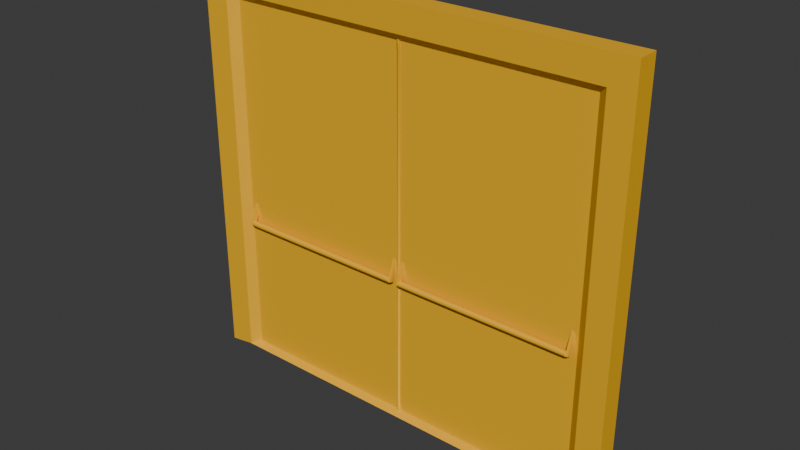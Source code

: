 # Source: exitdoor.blend  (saved by Blender 4.1.24; exported with 4.5.12 LTS)
import bpy
from mathutils import Matrix  # noqa: F401  (used for matrix-valued properties, if any)

bpy.ops.wm.read_factory_settings(use_empty=True)
scene = bpy.context.scene
scene.name = 'Scene'

# ---- collections
col_collection = bpy.data.collections.new('Collection'); scene.collection.children.link(col_collection)

# ---- materials (node trees are filled in below, after node groups)
mat_u3_adj_02__woman_ref__default_001 = bpy.data.materials.new('U3_ADJ_02_(Woman_Ref)_default.001')
mat_u3_adj_02__woman_ref__default_001.use_transparent_shadow = False
mat_u3_adj_02__woman_ref__default_001.diffuse_color = (0.9373, 0.4863, 0.0, 1.0)
mat_u3_adj_02__woman_ref__default_001.roughness = 0.5528
mat_u3_adj_02__woman_ref__default_001.specular_intensity = 1.0

# ---- material node trees
mat_u3_adj_02__woman_ref__default_001.use_nodes = True; mat_u3_adj_02__woman_ref__default_001.node_tree.nodes.clear()
_N = mat_u3_adj_02__woman_ref__default_001.node_tree.nodes; _L = mat_u3_adj_02__woman_ref__default_001.node_tree.links
n0 = _N.new('ShaderNodeBsdfPrincipled'); n0.name = 'Принципиальный BSDF'; n0.location = (10, 300)
n0.inputs[0].default_value = (0.9373, 0.4863, 0.0, 1.0)
n0.inputs[2].default_value = 0.5528
n0.inputs[13].default_value = 1.0
n0.inputs[27].default_value = (0.0, 0.0, 0.0, 1.0)
n1 = _N.new('ShaderNodeOutputMaterial'); n1.name = 'Вывод материала'; n1.location = (300, 300)
n2 = _N.new('ShaderNodeNormalMap'); n2.name = 'Карта нормалей'; n2.location = (-300, -300)
n2.label = 'Normal/Map'
_L.new(n0.outputs[0], n1.inputs[0])
_L.new(n2.outputs[0], n0.inputs[5])
n1.is_active_output = True

# ---- world
world_world = bpy.data.worlds.new('World'); scene.world = world_world
world_world.use_nodes = True; world_world.node_tree.nodes.clear()
_N = world_world.node_tree.nodes; _L = world_world.node_tree.links
n0 = _N.new('ShaderNodeOutputWorld'); n0.name = 'World Output'; n0.location = (300, 300)
n1 = _N.new('ShaderNodeBackground'); n1.name = 'Background'; n1.location = (10, 300)
n1.inputs[0].default_value = (0.05088, 0.05088, 0.05088, 1.0)
_L.new(n1.outputs[0], n0.inputs[0])
n0.is_active_output = True
world_world.color = (0.05088, 0.05088, 0.05088)
world_world.use_sun_shadow = False
world_world.sun_shadow_jitter_overblur = 0.0

# ---- meshes
me_001 = bpy.data.meshes.new('Меш.001')
me_001.from_pydata([(-38.94, -61.16, 0.0), (0.0, -61.16, 0.0), (38.94, -61.16, 0.0), (-38.94, 61.16, 0.0), (0.0, 61.16, 0.0), (38.94, 61.16, 0.0), (-38.94, -61.16, 6.16), (0.0, -61.16, 6.16), (38.94, -61.16, 6.16), (-38.94, 61.16, 6.16), (0.0, 61.16, 6.16), (38.94, 61.16, 6.16), (-37.14, -59.99, 3.723), (2.213e-16, -59.99, 3.723), (37.14, -59.99, 3.723), (37.14, 58.74, 3.723), (2.213e-16, 58.74, 3.723), (-37.14, 58.74, 3.723), (-43.84, 69.95, -0.3874), (-43.84, -62.06, -0.3874), (-43.84, -62.06, 6.548), (-43.84, 69.95, 6.548), (-1.438e-22, 69.95, 6.548), (43.84, 69.95, 6.548), (43.84, -62.06, 6.548), (43.84, -62.06, -0.3874), (43.84, 69.95, -0.3874), (-3.791e-23, 69.95, -0.3874), (-35.96, -14.64, 5.479), (-35.96, -14.58, 5.172), (-35.96, -14.43, 4.902), (-35.96, -14.19, 4.702), (-35.96, -13.9, 4.596), (-35.96, -13.59, 4.596), (-35.96, -13.29, 4.702), (-35.96, -13.05, 4.902), (-35.96, -12.9, 5.172), (-35.96, -12.84, 5.479), (-35.96, -12.9, 5.786), (-35.96, -13.05, 6.056), (-35.96, -13.29, 6.256), (-35.96, -13.59, 6.362), (-35.96, -13.9, 6.362), (-35.96, -14.19, 6.256), (-35.96, -14.43, 6.056), (-35.96, -14.58, 5.786), (-1.196, -14.64, 5.479), (-1.196, -14.58, 5.172), (-1.196, -14.43, 4.902), (-1.196, -14.19, 4.702), (-1.196, -13.9, 4.596), (-1.196, -13.59, 4.596), (-1.196, -13.29, 4.702), (-1.196, -13.05, 4.902), (-1.196, -12.9, 5.172), (-1.196, -12.84, 5.479), (-1.196, -12.9, 5.786), (-1.196, -13.05, 6.056), (-1.196, -13.29, 6.256), (-1.196, -13.59, 6.362), (-1.196, -13.9, 6.362), (-1.196, -14.19, 6.256), (-1.196, -14.43, 6.056), (-1.196, -14.58, 5.786), (-36.29, -14.01, 6.256), (-36.29, -14.24, 5.629), (-36.29, -14.47, 5.003), (-36.29, -7.38, 3.841), (-36.29, -7.608, 3.215), (-36.29, -7.836, 2.588), (-35.76, -14.01, 6.256), (-35.76, -14.24, 5.629), (-35.76, -14.47, 5.003), (-35.76, -7.38, 3.841), (-35.76, -7.608, 3.215), (-35.76, -7.836, 2.588), (-1.229, -14.01, 6.256), (-1.229, -14.24, 5.629), (-1.229, -14.47, 5.003), (-1.229, -7.38, 3.841), (-1.229, -7.608, 3.215), (-1.229, -7.836, 2.588), (-0.6998, -14.01, 6.256), (-0.6998, -14.24, 5.629), (-0.6998, -14.47, 5.003), (-0.6998, -7.38, 3.841), (-0.6998, -7.608, 3.215), (-0.6998, -7.836, 2.588), (1.042, -14.64, 5.479), (1.042, -14.58, 5.172), (1.042, -14.43, 4.902), (1.042, -14.19, 4.702), (1.042, -13.9, 4.596), (1.042, -13.59, 4.596), (1.042, -13.29, 4.702), (1.042, -13.05, 4.902), (1.042, -12.9, 5.172), (1.042, -12.84, 5.479), (1.042, -12.9, 5.786), (1.042, -13.05, 6.056), (1.042, -13.29, 6.256), (1.042, -13.59, 6.362), (1.042, -13.9, 6.362), (1.042, -14.19, 6.256), (1.042, -14.43, 6.056), (1.042, -14.58, 5.786), (35.8, -14.64, 5.479), (35.8, -14.58, 5.172), (35.8, -14.43, 4.902), (35.8, -14.19, 4.702), (35.8, -13.9, 4.596), (35.8, -13.59, 4.596), (35.8, -13.29, 4.702), (35.8, -13.05, 4.902), (35.8, -12.9, 5.172), (35.8, -12.84, 5.479), (35.8, -12.9, 5.786), (35.8, -13.05, 6.056), (35.8, -13.29, 6.256), (35.8, -13.59, 6.362), (35.8, -13.9, 6.362), (35.8, -14.19, 6.256), (35.8, -14.43, 6.056), (35.8, -14.58, 5.786), (0.7092, -14.01, 6.256), (0.7092, -14.24, 5.629), (0.7092, -14.47, 5.003), (0.7092, -7.38, 3.841), (0.7092, -7.608, 3.215), (0.7092, -7.836, 2.588), (1.238, -14.01, 6.256), (1.238, -14.24, 5.629), (1.238, -14.47, 5.003), (1.238, -7.38, 3.841), (1.238, -7.608, 3.215), (1.238, -7.836, 2.588), (35.77, -14.01, 6.256), (35.77, -14.24, 5.629), (35.77, -14.47, 5.003), (35.77, -7.38, 3.841), (35.77, -7.608, 3.215), (35.77, -7.836, 2.588), (36.3, -14.01, 6.256), (36.3, -14.24, 5.629), (36.3, -14.47, 5.003), (36.3, -7.38, 3.841), (36.3, -7.608, 3.215), (36.3, -7.836, 2.588), (0.02655, -61.51, 3.184), (-0.2545, -61.51, 3.314), (-0.404, -61.51, 3.644), (-0.3521, -61.51, 4.019), (-0.123, -61.51, 4.264), (0.1761, -61.51, 4.264), (0.4052, -61.51, 4.019), (0.4571, -61.51, 3.644), (0.3076, -61.51, 3.314), (0.04132, 61.8, 3.211), (-0.1676, 61.8, 3.335), (-0.2788, 61.8, 3.65), (-0.2401, 61.8, 4.008), (-0.06984, 61.8, 4.242), (0.1525, 61.8, 4.242), (0.3228, 61.8, 4.008), (0.3614, 61.8, 3.65), (0.2502, 61.8, 3.335), (0.14, -57.64, 4.159), (-0.04182, -57.64, 4.159), (-0.1811, -57.64, 3.967), (-0.2127, -57.64, 3.674), (-0.1218, -57.64, 3.417), (0.04911, -57.64, 3.315), (0.22, -57.64, 3.417), (0.3109, -57.64, 3.674), (0.2793, -57.64, 3.967), (0.3478, 61.8, 3.776), (0.2998, -57.64, 3.777), (0.4389, -61.51, 3.776), (0.4389, -57.82, 3.776), (0.4052, -57.82, 4.019), (0.1761, -57.82, 4.264), (-0.123, -57.82, 4.264), (-0.3521, -57.82, 4.019), (-0.404, -57.82, 3.644), (-0.2545, -57.82, 3.314), (0.02655, -57.82, 3.184), (0.3076, -57.82, 3.314), (0.4571, -57.82, 3.644), (0.14, 56.47, 4.159), (-0.04182, 56.47, 4.159), (-0.1811, 56.47, 3.967), (-0.2127, 56.47, 3.674), (-0.1218, 56.47, 3.417), (0.04911, 56.47, 3.315), (0.22, 56.47, 3.417), (0.3109, 56.47, 3.674), (0.2998, 56.47, 3.777), (0.2793, 56.47, 3.967), (0.2055, 61.8, 4.169), (0.1834, 56.47, 4.099), (0.1834, -57.64, 4.099), (0.2474, -57.82, 4.187), (0.2474, -61.51, 4.187), (0.2055, 56.6, 4.169), (0.3228, 56.6, 4.008), (0.3478, 56.6, 3.776), (0.3614, 56.6, 3.65), (0.2502, 56.6, 3.335), (0.04132, 56.6, 3.211), (-0.1676, 56.6, 3.335), (-0.2788, 56.6, 3.65), (-0.2401, 56.6, 4.008), (-0.06984, 56.6, 4.242), (0.1525, 56.6, 4.242)], [], [(0, 3, 4), (4, 1, 0), (1, 4, 5), (5, 2, 1), (12, 13, 16), (16, 17, 12), (13, 14, 15), (15, 16, 13), (0, 1, 7), (7, 6, 0), (1, 2, 8), (8, 7, 1), (25, 26, 23), (23, 24, 25), (26, 27, 22), (22, 23, 26), (27, 18, 21), (21, 22, 27), (18, 19, 20), (20, 21, 18), (6, 7, 13), (13, 12, 6), (7, 8, 14), (14, 13, 7), (8, 11, 15), (15, 14, 8), (11, 10, 16), (16, 15, 11), (10, 9, 17), (17, 16, 10), (9, 6, 12), (12, 17, 9), (3, 0, 19), (19, 18, 3), (0, 6, 20), (20, 19, 0), (6, 9, 21), (21, 20, 6), (9, 10, 22), (22, 21, 9), (10, 11, 23), (23, 22, 10), (11, 8, 24), (24, 23, 11), (8, 2, 25), (25, 24, 8), (2, 5, 26), (26, 25, 2), (5, 4, 27), (27, 26, 5), (4, 3, 18), (18, 27, 4), (44, 43, 42), (42, 41, 40), (40, 39, 38), (42, 40, 38), (38, 37, 36), (36, 35, 34), (38, 36, 34), (34, 33, 32), (32, 31, 30), (34, 32, 30), (38, 34, 30), (42, 38, 30), (30, 29, 28), (42, 30, 28), (44, 42, 28), (45, 44, 28), (28, 29, 47), (47, 46, 28), (29, 30, 48), (48, 47, 29), (30, 31, 49), (49, 48, 30), (31, 32, 50), (50, 49, 31), (32, 33, 51), (51, 50, 32), (33, 34, 52), (52, 51, 33), (34, 35, 53), (53, 52, 34), (35, 36, 54), (54, 53, 35), (36, 37, 55), (55, 54, 36), (37, 38, 56), (56, 55, 37), (38, 39, 57), (57, 56, 38), (39, 40, 58), (58, 57, 39), (40, 41, 59), (59, 58, 40), (41, 42, 60), (60, 59, 41), (42, 43, 61), (61, 60, 42), (43, 44, 62), (62, 61, 43), (44, 45, 63), (63, 62, 44), (45, 28, 46), (46, 63, 45), (46, 47, 48), (48, 49, 50), (50, 51, 52), (48, 50, 52), (52, 53, 54), (54, 55, 56), (52, 54, 56), (56, 57, 58), (58, 59, 60), (56, 58, 60), (52, 56, 60), (48, 52, 60), (60, 61, 62), (48, 60, 62), (46, 48, 62), (63, 46, 62), (64, 67, 68), (68, 65, 64), (65, 68, 69), (69, 66, 65), (70, 71, 74), (74, 73, 70), (71, 72, 75), (75, 74, 71), (64, 65, 71), (71, 70, 64), (65, 66, 72), (72, 71, 65), (66, 69, 75), (75, 72, 66), (69, 68, 74), (74, 75, 69), (68, 67, 73), (73, 74, 68), (67, 64, 70), (70, 73, 67), (76, 79, 80), (80, 77, 76), (77, 80, 81), (81, 78, 77), (82, 83, 86), (86, 85, 82), (83, 84, 87), (87, 86, 83), (76, 77, 83), (83, 82, 76), (77, 78, 84), (84, 83, 77), (78, 81, 87), (87, 84, 78), (81, 80, 86), (86, 87, 81), (80, 79, 85), (85, 86, 80), (79, 76, 82), (82, 85, 79), (104, 103, 102), (102, 101, 100), (100, 99, 98), (102, 100, 98), (98, 97, 96), (96, 95, 94), (98, 96, 94), (94, 93, 92), (92, 91, 90), (94, 92, 90), (98, 94, 90), (102, 98, 90), (90, 89, 88), (102, 90, 88), (104, 102, 88), (105, 104, 88), (88, 89, 107), (107, 106, 88), (89, 90, 108), (108, 107, 89), (90, 91, 109), (109, 108, 90), (91, 92, 110), (110, 109, 91), (92, 93, 111), (111, 110, 92), (93, 94, 112), (112, 111, 93), (94, 95, 113), (113, 112, 94), (95, 96, 114), (114, 113, 95), (96, 97, 115), (115, 114, 96), (97, 98, 116), (116, 115, 97), (98, 99, 117), (117, 116, 98), (99, 100, 118), (118, 117, 99), (100, 101, 119), (119, 118, 100), (101, 102, 120), (120, 119, 101), (102, 103, 121), (121, 120, 102), (103, 104, 122), (122, 121, 103), (104, 105, 123), (123, 122, 104), (105, 88, 106), (106, 123, 105), (106, 107, 108), (108, 109, 110), (110, 111, 112), (108, 110, 112), (112, 113, 114), (114, 115, 116), (112, 114, 116), (116, 117, 118), (118, 119, 120), (116, 118, 120), (112, 116, 120), (108, 112, 120), (120, 121, 122), (108, 120, 122), (106, 108, 122), (123, 106, 122), (124, 127, 128), (128, 125, 124), (125, 128, 129), (129, 126, 125), (130, 131, 134), (134, 133, 130), (131, 132, 135), (135, 134, 131), (124, 125, 131), (131, 130, 124), (125, 126, 132), (132, 131, 125), (126, 129, 135), (135, 132, 126), (129, 128, 134), (134, 135, 129), (128, 127, 133), (133, 134, 128), (127, 124, 130), (130, 133, 127), (136, 139, 140), (140, 137, 136), (137, 140, 141), (141, 138, 137), (142, 143, 146), (146, 145, 142), (143, 144, 147), (147, 146, 143), (136, 137, 143), (143, 142, 136), (137, 138, 144), (144, 143, 137), (138, 141, 147), (147, 144, 138), (141, 140, 146), (146, 147, 141), (140, 139, 145), (145, 146, 140), (139, 136, 142), (142, 145, 139), (177, 154, 202), (177, 202, 153), (155, 177, 153), (153, 152, 151), (151, 150, 149), (153, 151, 149), (155, 153, 149), (155, 149, 148), (156, 155, 148), (149, 184, 185), (185, 148, 149), (150, 183, 184), (184, 149, 150), (151, 182, 183), (183, 150, 151), (152, 181, 182), (182, 151, 152), (153, 180, 181), (181, 152, 153), (202, 201, 180), (180, 153, 202), (177, 178, 179), (179, 154, 177), (156, 186, 187), (187, 155, 156), (148, 185, 186), (186, 156, 148), (157, 158, 159), (159, 160, 161), (161, 162, 198), (161, 198, 163), (159, 161, 163), (157, 159, 163), (157, 163, 175), (157, 175, 164), (165, 157, 164), (192, 193, 171), (171, 170, 192), (191, 192, 170), (170, 169, 191), (190, 191, 169), (169, 168, 190), (189, 190, 168), (168, 167, 189), (188, 189, 167), (167, 166, 188), (197, 199, 200), (200, 174, 197), (195, 196, 176), (176, 173, 195), (194, 195, 173), (173, 172, 194), (193, 194, 172), (172, 171, 193), (155, 187, 178), (178, 177, 155), (163, 204, 205), (205, 175, 163), (170, 171, 185), (185, 184, 170), (169, 170, 184), (184, 183, 169), (168, 169, 183), (183, 182, 168), (167, 168, 182), (182, 181, 167), (166, 167, 181), (181, 180, 166), (174, 200, 201), (201, 179, 174), (176, 174, 179), (179, 178, 176), (172, 173, 187), (187, 186, 172), (171, 172, 186), (186, 185, 171), (173, 176, 178), (178, 187, 173), (209, 208, 193), (193, 192, 209), (210, 209, 192), (192, 191, 210), (211, 210, 191), (191, 190, 211), (212, 211, 190), (190, 189, 212), (213, 212, 189), (189, 188, 213), (204, 203, 199), (199, 197, 204), (206, 205, 196), (196, 195, 206), (207, 206, 195), (195, 194, 207), (208, 207, 194), (194, 193, 208), (174, 176, 196), (196, 197, 174), (154, 179, 201), (201, 202, 154), (188, 166, 200), (200, 199, 188), (166, 180, 201), (201, 200, 166), (162, 213, 203), (203, 198, 162), (197, 196, 205), (205, 204, 197), (158, 157, 208), (208, 209, 158), (159, 158, 209), (209, 210, 159), (160, 159, 210), (210, 211, 160), (161, 160, 211), (211, 212, 161), (162, 161, 212), (212, 213, 162), (163, 198, 203), (203, 204, 163), (164, 175, 205), (205, 206, 164), (165, 164, 206), (206, 207, 165), (157, 165, 207), (207, 208, 157), (188, 199, 203), (203, 213, 188)])
me_001.polygons.foreach_set('use_smooth', [True] * 396)
_k = set([(0, 1), (0, 3), (0, 6), (0, 19), (1, 2), (2, 5), (2, 8), (2, 25), (3, 4), (3, 18), (4, 5), (5, 26), (6, 7), (6, 9), (6, 12), (6, 20), (7, 8), (8, 11), (8, 14), (8, 24), (9, 10), (9, 17), (9, 21), (10, 11), (11, 15), (11, 23), (12, 13), (12, 17), (13, 14), (14, 15), (15, 16), (16, 17), (18, 19), (18, 21), (18, 27), (19, 20), (20, 21), (21, 22), (22, 23), (23, 24), (23, 26), (24, 25), (25, 26), (26, 27), (28, 29), (28, 45), (29, 30), (30, 31), (31, 32), (32, 33), (33, 34), (34, 35), (35, 36), (36, 37), (37, 38), (38, 39), (39, 40), (40, 41), (41, 42), (42, 43), (43, 44), (44, 45), (46, 47), (46, 63), (47, 48), (48, 49), (49, 50), (50, 51), (51, 52), (52, 53), (53, 54), (54, 55), (55, 56), (56, 57), (57, 58), (58, 59), (59, 60), (60, 61), (61, 62), (62, 63), (64, 65), (64, 67), (64, 70), (65, 66), (66, 69), (66, 72), (67, 68), (67, 73), (68, 69), (69, 75), (70, 71), (70, 73), (71, 72), (72, 75), (73, 74), (74, 75), (76, 77), (76, 79), (76, 82), (77, 78), (78, 81), (78, 84), (79, 80), (79, 85), (80, 81), (81, 87), (82, 83), (82, 85), (83, 84), (84, 87), (85, 86), (86, 87), (88, 89), (88, 105), (89, 90), (90, 91), (91, 92), (92, 93), (93, 94), (94, 95), (95, 96), (96, 97), (97, 98), (98, 99), (99, 100), (100, 101), (101, 102), (102, 103), (103, 104), (104, 105), (106, 107), (106, 123), (107, 108), (108, 109), (109, 110), (110, 111), (111, 112), (112, 113), (113, 114), (114, 115), (115, 116), (116, 117), (117, 118), (118, 119), (119, 120), (120, 121), (121, 122), (122, 123), (124, 125), (124, 127), (124, 130), (125, 126), (126, 129), (126, 132), (127, 128), (127, 133), (128, 129), (129, 135), (130, 131), (130, 133), (131, 132), (132, 135), (133, 134), (134, 135), (136, 137), (136, 139), (136, 142), (137, 138), (138, 141), (138, 144), (139, 140), (139, 145), (140, 141), (141, 147), (142, 143), (142, 145), (143, 144), (144, 147), (145, 146), (146, 147), (148, 149), (148, 156), (149, 150), (150, 151), (151, 152), (152, 153), (153, 202), (154, 177), (154, 202), (155, 156), (155, 177), (157, 158), (157, 165), (158, 159), (159, 160), (160, 161), (161, 162), (162, 198), (163, 175), (163, 198), (164, 165), (164, 175)])
me_001.attributes.new('sharp_edge', 'BOOLEAN', 'EDGE').data.foreach_set('value', [ (min(e.vertices), max(e.vertices)) in _k for e in me_001.edges])
_uv = me_001.uv_layers.new(name='UVChannel_1')
_uv.uv.foreach_set('vector', [0.06829, 0.7599, 0.06829, 0.09838, 0.2789, 0.09838, 0.2789, 0.09838, 0.2789, 0.7599, 0.06829, 0.7599, 0.2789, 0.7599, 0.2789, 0.09838, 0.4895, 0.09838, 0.4895, 0.09838, 0.4895, 0.7599, 0.2789, 0.7599, 0.9558, 0.7535, 0.755, 0.7535, 0.755, 0.1115, 0.755, 0.1115, 0.9558, 0.1115, 0.9558, 0.7535, 0.755, 0.7535, 0.5541, 0.7535, 0.5541, 0.1115, 0.5541, 0.1115, 0.755, 0.1115, 0.755, 0.7535, 0.02749, 0.8374, 0.2381, 0.8374, 0.2381, 0.8707, 0.2381, 0.8707, 0.02749, 0.8707, 0.02749, 0.8374, 0.2381, 0.8374, 0.4487, 0.8374, 0.4487, 0.8707, 0.4487, 0.8707, 0.2381, 0.8707, 0.2381, 0.8374, 0.005534, 0.001, 0.7194, 0.001, 0.7194, 0.0385, 0.7194, 0.0385, 0.005534, 0.0385, 0.005534, 0.001, 0.001, 0.7945, 0.2381, 0.7945, 0.2381, 0.832, 0.2381, 0.832, 0.001, 0.832, 0.001, 0.7945, 0.2381, 0.7945, 0.4751, 0.7945, 0.4751, 0.832, 0.4751, 0.832, 0.2381, 0.832, 0.2381, 0.7945, 0.001, 0.7557, 0.001, 0.04181, 0.0385, 0.04181, 0.0385, 0.04181, 0.0385, 0.7557, 0.001, 0.7557, 0.001, 0.8761, 0.2116, 0.8761, 0.2116, 0.8893, 0.2116, 0.8893, 0.01072, 0.8893, 0.001, 0.8761, 0.2116, 0.8761, 0.4222, 0.8761, 0.4124, 0.8893, 0.4124, 0.8893, 0.2116, 0.8893, 0.2116, 0.8761, 0.5444, 0.7599, 0.5444, 0.09838, 0.5541, 0.1115, 0.5541, 0.1115, 0.5541, 0.7535, 0.5444, 0.7599, 0.5444, 0.09838, 0.755, 0.09838, 0.755, 0.1115, 0.755, 0.1115, 0.5541, 0.1115, 0.5444, 0.09838, 0.755, 0.09838, 0.9655, 0.09838, 0.9558, 0.1115, 0.9558, 0.1115, 0.755, 0.1115, 0.755, 0.09838, 0.9655, 0.09838, 0.9655, 0.7599, 0.9558, 0.7535, 0.9558, 0.7535, 0.9558, 0.1115, 0.9655, 0.09838, 0.06829, 0.09838, 0.06829, 0.7599, 0.04181, 0.7647, 0.04181, 0.7647, 0.04181, 0.05088, 0.06829, 0.09838, 0.02749, 0.8374, 0.02749, 0.8707, 0.001, 0.8728, 0.001, 0.8728, 0.001, 0.8353, 0.02749, 0.8374, 0.9655, 0.7599, 0.9655, 0.09838, 0.992, 0.05088, 0.992, 0.05088, 0.992, 0.7647, 0.9655, 0.7599, 0.9655, 0.09838, 0.755, 0.09838, 0.755, 0.05088, 0.755, 0.05088, 0.992, 0.05088, 0.9655, 0.09838, 0.755, 0.09838, 0.5444, 0.09838, 0.5179, 0.05088, 0.5179, 0.05088, 0.755, 0.05088, 0.755, 0.09838, 0.5444, 0.09838, 0.5444, 0.7599, 0.5179, 0.7647, 0.5179, 0.7647, 0.5179, 0.05088, 0.5444, 0.09838, 0.4487, 0.8707, 0.4487, 0.8374, 0.4751, 0.8353, 0.4751, 0.8353, 0.4751, 0.8728, 0.4487, 0.8707, 0.4895, 0.7599, 0.4895, 0.09838, 0.5159, 0.05088, 0.5159, 0.05088, 0.5159, 0.7647, 0.4895, 0.7599, 0.4895, 0.09838, 0.2789, 0.09838, 0.2789, 0.05088, 0.2789, 0.05088, 0.5159, 0.05088, 0.4895, 0.09838, 0.2789, 0.09838, 0.06829, 0.09838, 0.04181, 0.05088, 0.04181, 0.05088, 0.2789, 0.05088, 0.2789, 0.09838, 0.5515, 0.8628, 0.5499, 0.8631, 0.5482, 0.8628, 0.5482, 0.8628, 0.5468, 0.862, 0.5457, 0.8607, 0.5457, 0.8607, 0.5451, 0.8591, 0.5451, 0.8574, 0.5482, 0.8628, 0.5457, 0.8607, 0.5451, 0.8574, 0.5451, 0.8574, 0.5457, 0.8558, 0.5468, 0.8546, 0.5468, 0.8546, 0.5482, 0.8537, 0.5499, 0.8534, 0.5451, 0.8574, 0.5468, 0.8546, 0.5499, 0.8534, 0.5499, 0.8534, 0.5515, 0.8537, 0.553, 0.8546, 0.553, 0.8546, 0.5541, 0.8558, 0.5547, 0.8574, 0.5499, 0.8534, 0.553, 0.8546, 0.5547, 0.8574, 0.5451, 0.8574, 0.5499, 0.8534, 0.5547, 0.8574, 0.5482, 0.8628, 0.5451, 0.8574, 0.5547, 0.8574, 0.5547, 0.8574, 0.5547, 0.8591, 0.5541, 0.8607, 0.5482, 0.8628, 0.5547, 0.8574, 0.5541, 0.8607, 0.5515, 0.8628, 0.5482, 0.8628, 0.5541, 0.8607, 0.553, 0.862, 0.5515, 0.8628, 0.5541, 0.8607, 0.7219, 0.01626, 0.7219, 0.0146, 0.9099, 0.0146, 0.9099, 0.0146, 0.9099, 0.01626, 0.7219, 0.01626, 0.001, 0.9169, 0.001, 0.9161, 0.189, 0.9161, 0.189, 0.9161, 0.189, 0.9169, 0.001, 0.9169, 0.001, 0.9161, 0.001, 0.9148, 0.189, 0.9148, 0.189, 0.9148, 0.189, 0.9161, 0.001, 0.9161, 0.001, 0.9148, 0.001, 0.9132, 0.189, 0.9132, 0.189, 0.9132, 0.189, 0.9148, 0.001, 0.9148, 0.001, 0.9132, 0.001, 0.9115, 0.189, 0.9115, 0.189, 0.9115, 0.189, 0.9132, 0.001, 0.9132, 0.001, 0.9115, 0.001, 0.91, 0.189, 0.91, 0.189, 0.91, 0.189, 0.9115, 0.001, 0.9115, 0.001, 0.91, 0.001, 0.9087, 0.189, 0.9087, 0.189, 0.9087, 0.189, 0.91, 0.001, 0.91, 0.001, 0.9087, 0.001, 0.9078, 0.189, 0.9078, 0.189, 0.9078, 0.189, 0.9087, 0.001, 0.9087, 0.9099, 0.0282, 0.9099, 0.02986, 0.7219, 0.02986, 0.7219, 0.02986, 0.7219, 0.0282, 0.9099, 0.0282, 0.9099, 0.02986, 0.9099, 0.03152, 0.7219, 0.03152, 0.7219, 0.03152, 0.7219, 0.02986, 0.9099, 0.02986, 0.001, 0.9033, 0.001, 0.9025, 0.189, 0.9025, 0.189, 0.9025, 0.189, 0.9033, 0.001, 0.9033, 0.001, 0.9025, 0.001, 0.9012, 0.189, 0.9012, 0.189, 0.9012, 0.189, 0.9025, 0.001, 0.9025, 0.001, 0.9012, 0.001, 0.8996, 0.189, 0.8996, 0.189, 0.8996, 0.189, 0.9012, 0.001, 0.9012, 0.001, 0.8996, 0.001, 0.8979, 0.189, 0.8979, 0.189, 0.8979, 0.189, 0.8996, 0.001, 0.8996, 0.001, 0.8979, 0.001, 0.8964, 0.189, 0.8964, 0.189, 0.8964, 0.189, 0.8979, 0.001, 0.8979, 0.001, 0.8964, 0.001, 0.8951, 0.189, 0.8951, 0.189, 0.8951, 0.189, 0.8964, 0.001, 0.8964, 0.001, 0.8951, 0.001, 0.8942, 0.189, 0.8942, 0.189, 0.8942, 0.189, 0.8951, 0.001, 0.8951, 0.7219, 0.01792, 0.7219, 0.01626, 0.9099, 0.01626, 0.9099, 0.01626, 0.9099, 0.01792, 0.7219, 0.01792, 0.8806, 0.763, 0.8809, 0.7613, 0.8818, 0.7599, 0.8818, 0.7599, 0.8831, 0.7588, 0.8846, 0.7582, 0.8846, 0.7582, 0.8863, 0.7582, 0.8879, 0.7588, 0.8818, 0.7599, 0.8846, 0.7582, 0.8879, 0.7588, 0.8879, 0.7588, 0.8892, 0.7599, 0.89, 0.7613, 0.89, 0.7613, 0.8903, 0.763, 0.89, 0.7646, 0.8879, 0.7588, 0.89, 0.7613, 0.89, 0.7646, 0.89, 0.7646, 0.8892, 0.7661, 0.8879, 0.7672, 0.8879, 0.7672, 0.8863, 0.7678, 0.8846, 0.7678, 0.89, 0.7646, 0.8879, 0.7672, 0.8846, 0.7678, 0.8879, 0.7588, 0.89, 0.7646, 0.8846, 0.7678, 0.8818, 0.7599, 0.8879, 0.7588, 0.8846, 0.7678, 0.8846, 0.7678, 0.8831, 0.7672, 0.8818, 0.7661, 0.8818, 0.7599, 0.8846, 0.7678, 0.8818, 0.7661, 0.8806, 0.763, 0.8818, 0.7599, 0.8818, 0.7661, 0.8809, 0.7646, 0.8806, 0.763, 0.8818, 0.7661, 0.5859, 0.8349, 0.599, 0.799, 0.6024, 0.8002, 0.6024, 0.8002, 0.5893, 0.8361, 0.5859, 0.8349, 0.5893, 0.8361, 0.6024, 0.8002, 0.6057, 0.8015, 0.6057, 0.8015, 0.5927, 0.8374, 0.5893, 0.8361, 0.2098, 0.9028, 0.2097, 0.8992, 0.2478, 0.8978, 0.2478, 0.8978, 0.248, 0.9014, 0.2098, 0.9028, 0.2097, 0.8992, 0.2096, 0.8956, 0.2477, 0.8942, 0.2477, 0.8942, 0.2478, 0.8978, 0.2097, 0.8992, 0.6131, 0.8262, 0.6165, 0.8262, 0.6165, 0.8291, 0.6165, 0.8291, 0.6131, 0.8291, 0.6131, 0.8262, 0.6165, 0.8262, 0.6199, 0.8262, 0.6199, 0.8291, 0.6199, 0.8291, 0.6165, 0.8291, 0.6165, 0.8262, 0.2594, 0.8942, 0.2953, 0.8942, 0.2953, 0.8971, 0.2953, 0.8971, 0.2594, 0.8971, 0.2594, 0.8942, 0.6063, 0.8427, 0.6029, 0.8427, 0.6029, 0.8398, 0.6029, 0.8398, 0.6063, 0.8398, 0.6063, 0.8427, 0.6029, 0.8427, 0.5995, 0.8427, 0.5995, 0.8398, 0.5995, 0.8398, 0.6029, 0.8398, 0.6029, 0.8427, 0.3048, 0.8942, 0.3407, 0.8942, 0.3407, 0.8971, 0.3407, 0.8971, 0.3048, 0.8971, 0.3048, 0.8942, 0.5723, 0.8349, 0.5854, 0.799, 0.5887, 0.8002, 0.5887, 0.8002, 0.5757, 0.8361, 0.5723, 0.8349, 0.5757, 0.8361, 0.5887, 0.8002, 0.5921, 0.8015, 0.5921, 0.8015, 0.5791, 0.8374, 0.5757, 0.8361, 0.5451, 0.7993, 0.5487, 0.7991, 0.55, 0.8373, 0.55, 0.8373, 0.5464, 0.8374, 0.5451, 0.7993, 0.5487, 0.7991, 0.5523, 0.799, 0.5536, 0.8372, 0.5536, 0.8372, 0.55, 0.8373, 0.5487, 0.7991, 0.994, 0.7514, 0.994, 0.748, 0.9968, 0.748, 0.9968, 0.748, 0.9968, 0.7514, 0.994, 0.7514, 0.994, 0.748, 0.994, 0.7446, 0.9968, 0.7446, 0.9968, 0.7446, 0.9968, 0.748, 0.994, 0.748, 0.5542, 0.8398, 0.59, 0.8398, 0.59, 0.8427, 0.59, 0.8427, 0.5542, 0.8427, 0.5542, 0.8398, 0.6154, 0.8427, 0.612, 0.8427, 0.612, 0.8398, 0.612, 0.8398, 0.6154, 0.8398, 0.6154, 0.8427, 0.612, 0.8427, 0.6086, 0.8427, 0.6086, 0.8398, 0.6086, 0.8398, 0.612, 0.8398, 0.612, 0.8427, 0.4317, 0.8761, 0.4676, 0.8761, 0.4676, 0.879, 0.4676, 0.879, 0.4317, 0.879, 0.4317, 0.8761, 0.1736, 0.9382, 0.1739, 0.9398, 0.1736, 0.9415, 0.1736, 0.9415, 0.1728, 0.9429, 0.1715, 0.944, 0.1715, 0.944, 0.1699, 0.9446, 0.1682, 0.9446, 0.1736, 0.9415, 0.1715, 0.944, 0.1682, 0.9446, 0.1682, 0.9446, 0.1667, 0.944, 0.1654, 0.9429, 0.1654, 0.9429, 0.1645, 0.9415, 0.1642, 0.9398, 0.1682, 0.9446, 0.1654, 0.9429, 0.1642, 0.9398, 0.1642, 0.9398, 0.1645, 0.9382, 0.1654, 0.9367, 0.1654, 0.9367, 0.1667, 0.9356, 0.1682, 0.935, 0.1642, 0.9398, 0.1654, 0.9367, 0.1682, 0.935, 0.1682, 0.9446, 0.1642, 0.9398, 0.1682, 0.935, 0.1736, 0.9415, 0.1682, 0.9446, 0.1682, 0.935, 0.1682, 0.935, 0.1699, 0.935, 0.1715, 0.9356, 0.1736, 0.9415, 0.1682, 0.935, 0.1715, 0.9356, 0.1736, 0.9382, 0.1736, 0.9415, 0.1715, 0.9356, 0.1728, 0.9367, 0.1736, 0.9382, 0.1715, 0.9356, 0.7219, 0.002659, 0.7219, 0.001, 0.9099, 0.001, 0.9099, 0.001, 0.9099, 0.002659, 0.7219, 0.002659, 0.6811, 0.7673, 0.6811, 0.7665, 0.8691, 0.7665, 0.8691, 0.7665, 0.8691, 0.7673, 0.6811, 0.7673, 0.6811, 0.7665, 0.6811, 0.7652, 0.8691, 0.7652, 0.8691, 0.7652, 0.8691, 0.7665, 0.6811, 0.7665, 0.6811, 0.7652, 0.6811, 0.7636, 0.8691, 0.7636, 0.8691, 0.7636, 0.8691, 0.7652, 0.6811, 0.7652, 0.6811, 0.7636, 0.6811, 0.7619, 0.8691, 0.7619, 0.8691, 0.7619, 0.8691, 0.7636, 0.6811, 0.7636, 0.6811, 0.7619, 0.6811, 0.7603, 0.8691, 0.7603, 0.8691, 0.7603, 0.8691, 0.7619, 0.6811, 0.7619, 0.6811, 0.7603, 0.6811, 0.759, 0.8691, 0.759, 0.8691, 0.759, 0.8691, 0.7603, 0.6811, 0.7603, 0.6811, 0.759, 0.6811, 0.7582, 0.8691, 0.7582, 0.8691, 0.7582, 0.8691, 0.759, 0.6811, 0.759, 0.8691, 0.7718, 0.8691, 0.7735, 0.6811, 0.7735, 0.6811, 0.7735, 0.6811, 0.7718, 0.8691, 0.7718, 0.8691, 0.7735, 0.8691, 0.7751, 0.6811, 0.7751, 0.6811, 0.7751, 0.6811, 0.7735, 0.8691, 0.7735, 0.001, 0.9306, 0.001, 0.9297, 0.189, 0.9297, 0.189, 0.9297, 0.189, 0.9305, 0.001, 0.9306, 0.001, 0.9297, 0.001, 0.9284, 0.189, 0.9284, 0.189, 0.9284, 0.189, 0.9297, 0.001, 0.9297, 0.001, 0.9284, 0.001, 0.9268, 0.189, 0.9268, 0.189, 0.9268, 0.189, 0.9284, 0.001, 0.9284, 0.001, 0.9268, 0.001, 0.9251, 0.189, 0.9251, 0.189, 0.9251, 0.189, 0.9268, 0.001, 0.9268, 0.001, 0.9251, 0.001, 0.9236, 0.189, 0.9236, 0.189, 0.9236, 0.189, 0.9251, 0.001, 0.9251, 0.001, 0.9236, 0.001, 0.9223, 0.189, 0.9223, 0.189, 0.9223, 0.189, 0.9236, 0.001, 0.9236, 0.001, 0.9223, 0.001, 0.9214, 0.189, 0.9214, 0.189, 0.9214, 0.189, 0.9223, 0.001, 0.9223, 0.7219, 0.004318, 0.7219, 0.002659, 0.9099, 0.002659, 0.9099, 0.002659, 0.9099, 0.004318, 0.7219, 0.004318, 0.9942, 0.001, 0.9959, 0.001293, 0.9973, 0.002135, 0.9973, 0.002135, 0.9984, 0.003425, 0.999, 0.005009, 0.999, 0.005009, 0.999, 0.006693, 0.9984, 0.008276, 0.9973, 0.002135, 0.999, 0.005009, 0.9984, 0.008276, 0.9984, 0.008276, 0.9973, 0.009567, 0.9959, 0.01041, 0.9959, 0.01041, 0.9942, 0.0107, 0.9926, 0.01041, 0.9984, 0.008276, 0.9959, 0.01041, 0.9926, 0.01041, 0.9926, 0.01041, 0.9911, 0.009567, 0.99, 0.008276, 0.99, 0.008276, 0.9894, 0.006693, 0.9894, 0.005009, 0.9926, 0.01041, 0.99, 0.008276, 0.9894, 0.005009, 0.9984, 0.008276, 0.9926, 0.01041, 0.9894, 0.005009, 0.9973, 0.002135, 0.9984, 0.008276, 0.9894, 0.005009, 0.9894, 0.005009, 0.99, 0.003425, 0.9911, 0.002135, 0.9973, 0.002135, 0.9894, 0.005009, 0.9911, 0.002135, 0.9942, 0.001, 0.9973, 0.002135, 0.9911, 0.002135, 0.9926, 0.001293, 0.9942, 0.001, 0.9911, 0.002135, 0.5995, 0.8349, 0.6126, 0.799, 0.616, 0.8002, 0.616, 0.8002, 0.6029, 0.8361, 0.5995, 0.8349, 0.6029, 0.8361, 0.616, 0.8002, 0.6193, 0.8015, 0.6193, 0.8015, 0.6063, 0.8374, 0.6029, 0.8361, 0.9126, 0.7667, 0.9125, 0.7631, 0.9506, 0.7618, 0.9506, 0.7618, 0.9508, 0.7654, 0.9126, 0.7667, 0.9125, 0.7631, 0.9124, 0.7595, 0.9505, 0.7582, 0.9505, 0.7582, 0.9506, 0.7618, 0.9125, 0.7631, 0.6176, 0.8239, 0.6176, 0.8205, 0.6205, 0.8205, 0.6205, 0.8205, 0.6205, 0.8239, 0.6176, 0.8239, 0.6176, 0.8205, 0.6176, 0.8171, 0.6205, 0.8171, 0.6205, 0.8171, 0.6205, 0.8205, 0.6176, 0.8205, 0.3501, 0.8942, 0.386, 0.8942, 0.386, 0.8971, 0.386, 0.8971, 0.3501, 0.8971, 0.3501, 0.8942, 0.171, 0.9515, 0.1676, 0.9515, 0.1676, 0.9486, 0.1676, 0.9486, 0.171, 0.9486, 0.171, 0.9515, 0.1676, 0.9515, 0.1642, 0.9515, 0.1642, 0.9486, 0.1642, 0.9486, 0.1676, 0.9486, 0.1676, 0.9515, 0.513, 0.879, 0.4771, 0.879, 0.4771, 0.8761, 0.4771, 0.8761, 0.513, 0.8761, 0.513, 0.879, 0.5587, 0.8349, 0.5718, 0.799, 0.5751, 0.8002, 0.5751, 0.8002, 0.5621, 0.8361, 0.5587, 0.8349, 0.5621, 0.8361, 0.5751, 0.8002, 0.5785, 0.8015, 0.5785, 0.8015, 0.5655, 0.8374, 0.5621, 0.8361, 0.1914, 0.899, 0.195, 0.8989, 0.1964, 0.937, 0.1964, 0.937, 0.1928, 0.9372, 0.1914, 0.899, 0.195, 0.8989, 0.1986, 0.8988, 0.2, 0.9369, 0.2, 0.9369, 0.1964, 0.937, 0.195, 0.8989, 0.6176, 0.8149, 0.6176, 0.8115, 0.6205, 0.8115, 0.6205, 0.8115, 0.6205, 0.8149, 0.6176, 0.8149, 0.6176, 0.8115, 0.6176, 0.8081, 0.6205, 0.8081, 0.6205, 0.8081, 0.6205, 0.8115, 0.6176, 0.8115, 0.5088, 0.867, 0.5447, 0.867, 0.5447, 0.8699, 0.5447, 0.8699, 0.5088, 0.8699, 0.5088, 0.867, 0.5616, 0.8534, 0.5616, 0.8568, 0.5587, 0.8568, 0.5587, 0.8568, 0.5587, 0.8534, 0.5616, 0.8534, 0.5616, 0.8568, 0.5616, 0.8602, 0.5587, 0.8602, 0.5587, 0.8602, 0.5587, 0.8568, 0.5616, 0.8568, 0.994, 0.7351, 0.994, 0.6993, 0.9968, 0.6993, 0.9968, 0.6993, 0.9968, 0.7351, 0.994, 0.7351, 0.6248, 0.8036, 0.6235, 0.8034, 0.6226, 0.8025, 0.6248, 0.8036, 0.6226, 0.8025, 0.6222, 0.8021, 0.6255, 0.8037, 0.6248, 0.8036, 0.6222, 0.8021, 0.6222, 0.8021, 0.6222, 0.8005, 0.6235, 0.7993, 0.6235, 0.7993, 0.6255, 0.799, 0.6273, 0.7998, 0.6222, 0.8021, 0.6235, 0.7993, 0.6273, 0.7998, 0.6255, 0.8037, 0.6222, 0.8021, 0.6273, 0.7998, 0.6255, 0.8037, 0.6273, 0.7998, 0.628, 0.8013, 0.6273, 0.8029, 0.6255, 0.8037, 0.628, 0.8013, 0.997, 0.05088, 0.997, 0.07082, 0.9955, 0.07082, 0.9955, 0.07082, 0.9955, 0.05088, 0.997, 0.05088, 0.001, 0.7797, 0.02095, 0.7797, 0.02095, 0.7815, 0.02095, 0.7815, 0.001, 0.7815, 0.001, 0.7797, 0.001, 0.7777, 0.02095, 0.7777, 0.02095, 0.7797, 0.02095, 0.7797, 0.001, 0.7797, 0.001, 0.7777, 0.001, 0.7883, 0.02095, 0.7883, 0.02095, 0.7895, 0.02095, 0.7895, 0.001, 0.7895, 0.001, 0.7883, 0.001, 0.7866, 0.02095, 0.7866, 0.02095, 0.7883, 0.02095, 0.7883, 0.001, 0.7883, 0.001, 0.7866, 0.001, 0.7863, 0.02095, 0.7863, 0.02095, 0.7866, 0.02095, 0.7866, 0.001, 0.7866, 0.001, 0.7863, 0.6678, 0.7686, 0.6479, 0.7686, 0.6479, 0.7673, 0.6479, 0.7673, 0.6678, 0.7673, 0.6678, 0.7686, 0.6678, 0.7711, 0.6479, 0.7711, 0.6479, 0.7693, 0.6479, 0.7693, 0.6678, 0.7693, 0.6678, 0.7711, 0.9955, 0.05088, 0.9955, 0.07082, 0.994, 0.07082, 0.994, 0.07082, 0.994, 0.05088, 0.9955, 0.05088, 0.9622, 0.7645, 0.9629, 0.7633, 0.9646, 0.7627, 0.9646, 0.7627, 0.9666, 0.7629, 0.9678, 0.7639, 0.9678, 0.7639, 0.9678, 0.7651, 0.9674, 0.7654, 0.9678, 0.7639, 0.9674, 0.7654, 0.9666, 0.766, 0.9646, 0.7627, 0.9678, 0.7639, 0.9666, 0.766, 0.9622, 0.7645, 0.9646, 0.7627, 0.9666, 0.766, 0.9622, 0.7645, 0.9666, 0.766, 0.9653, 0.7661, 0.9622, 0.7645, 0.9653, 0.7661, 0.9646, 0.7662, 0.9629, 0.7656, 0.9622, 0.7645, 0.9646, 0.7662, 0.639, 0.7809, 0.639, 0.7815, 0.0219, 0.7815, 0.0219, 0.7815, 0.0219, 0.7809, 0.639, 0.7809, 0.639, 0.7795, 0.639, 0.7809, 0.0219, 0.7809, 0.0219, 0.7809, 0.0219, 0.7795, 0.639, 0.7795, 0.639, 0.7779, 0.639, 0.7795, 0.0219, 0.7795, 0.0219, 0.7795, 0.0219, 0.7779, 0.639, 0.7779, 0.639, 0.7878, 0.639, 0.7886, 0.0219, 0.7886, 0.0219, 0.7886, 0.0219, 0.7878, 0.639, 0.7878, 0.639, 0.7868, 0.639, 0.7878, 0.0219, 0.7878, 0.0219, 0.7878, 0.0219, 0.7868, 0.639, 0.7868, 0.639, 0.7861, 0.639, 0.7866, 0.0219, 0.7866, 0.0219, 0.7866, 0.0219, 0.7861, 0.639, 0.7861, 0.02985, 0.7691, 0.02985, 0.7686, 0.6469, 0.7686, 0.6469, 0.7686, 0.6469, 0.7691, 0.02985, 0.7691, 0.02985, 0.7705, 0.02985, 0.7691, 0.6469, 0.7691, 0.6469, 0.7691, 0.6469, 0.7705, 0.02985, 0.7705, 0.02985, 0.7711, 0.02985, 0.7705, 0.6469, 0.7705, 0.6469, 0.7705, 0.6469, 0.7711, 0.02985, 0.7711, 0.6678, 0.7693, 0.6479, 0.7693, 0.6479, 0.7686, 0.6479, 0.7686, 0.6678, 0.7686, 0.6678, 0.7693, 0.001, 0.7673, 0.02916, 0.7673, 0.02916, 0.7686, 0.02916, 0.7686, 0.001, 0.7686, 0.001, 0.7673, 0.9963, 0.07177, 0.9954, 0.07177, 0.9955, 0.07082, 0.9955, 0.07082, 0.997, 0.07082, 0.9963, 0.07177, 0.0219, 0.7795, 0.0219, 0.7809, 0.02095, 0.7815, 0.02095, 0.7815, 0.02095, 0.7797, 0.0219, 0.7795, 0.0219, 0.7779, 0.0219, 0.7795, 0.02095, 0.7797, 0.02095, 0.7797, 0.02095, 0.7777, 0.0219, 0.7779, 0.0219, 0.7769, 0.0219, 0.7779, 0.02095, 0.7777, 0.02095, 0.7777, 0.02095, 0.7763, 0.0219, 0.7769, 0.0219, 0.7868, 0.0219, 0.7878, 0.02095, 0.7883, 0.02095, 0.7883, 0.02095, 0.7866, 0.0219, 0.7868, 0.0219, 0.7861, 0.0219, 0.7866, 0.02095, 0.7863, 0.02095, 0.7863, 0.02095, 0.7854, 0.0219, 0.7861, 0.6469, 0.7686, 0.6469, 0.7676, 0.6479, 0.7673, 0.6479, 0.7673, 0.6479, 0.7686, 0.6469, 0.7686, 0.6469, 0.7705, 0.6469, 0.7691, 0.6479, 0.7693, 0.6479, 0.7693, 0.6479, 0.7711, 0.6469, 0.7705, 0.9954, 0.07177, 0.9945, 0.07177, 0.994, 0.07082, 0.994, 0.07082, 0.9955, 0.07082, 0.9954, 0.07177, 0.6469, 0.7691, 0.6469, 0.7686, 0.6479, 0.7686, 0.6479, 0.7686, 0.6479, 0.7693, 0.6469, 0.7691, 0.9965, 0.6895, 0.9954, 0.6895, 0.9954, 0.6888, 0.9954, 0.6888, 0.9963, 0.6888, 0.9965, 0.6895, 0.6397, 0.7797, 0.6397, 0.7814, 0.639, 0.7809, 0.639, 0.7809, 0.639, 0.7795, 0.6397, 0.7797, 0.6397, 0.7777, 0.6397, 0.7797, 0.639, 0.7795, 0.639, 0.7795, 0.639, 0.7779, 0.6397, 0.7777, 0.6397, 0.788, 0.6397, 0.7889, 0.639, 0.7886, 0.639, 0.7886, 0.639, 0.7878, 0.6397, 0.788, 0.6397, 0.7868, 0.6397, 0.788, 0.639, 0.7878, 0.639, 0.7878, 0.639, 0.7868, 0.6397, 0.7868, 0.6397, 0.7859, 0.6397, 0.7865, 0.639, 0.7866, 0.639, 0.7866, 0.639, 0.7861, 0.6397, 0.7859, 0.02916, 0.7693, 0.02916, 0.7686, 0.02985, 0.7686, 0.02985, 0.7686, 0.02985, 0.7691, 0.02916, 0.7693, 0.02916, 0.771, 0.02916, 0.7693, 0.02985, 0.7691, 0.02985, 0.7691, 0.02985, 0.7705, 0.02916, 0.771, 0.9954, 0.6895, 0.9943, 0.6895, 0.9945, 0.6888, 0.9945, 0.6888, 0.9954, 0.6888, 0.9954, 0.6895, 0.6469, 0.7676, 0.6469, 0.7686, 0.02985, 0.7686, 0.02985, 0.7686, 0.02985, 0.7675, 0.6469, 0.7676, 0.001, 0.7854, 0.02095, 0.7854, 0.02095, 0.7863, 0.02095, 0.7863, 0.001, 0.7863, 0.001, 0.7854, 0.639, 0.7868, 0.0219, 0.7868, 0.0219, 0.7866, 0.0219, 0.7866, 0.639, 0.7866, 0.639, 0.7868, 0.0219, 0.7868, 0.02095, 0.7866, 0.02095, 0.7863, 0.02095, 0.7863, 0.0219, 0.7866, 0.0219, 0.7868, 0.6678, 0.7868, 0.6397, 0.7868, 0.6397, 0.7865, 0.6397, 0.7865, 0.6678, 0.7865, 0.6678, 0.7868, 0.02985, 0.7675, 0.02985, 0.7686, 0.02916, 0.7686, 0.02916, 0.7686, 0.02916, 0.7673, 0.02985, 0.7675, 0.6678, 0.7814, 0.6678, 0.782, 0.6397, 0.782, 0.6397, 0.782, 0.6397, 0.7814, 0.6678, 0.7814, 0.6678, 0.7797, 0.6678, 0.7814, 0.6397, 0.7814, 0.6397, 0.7814, 0.6397, 0.7797, 0.6678, 0.7797, 0.6678, 0.7777, 0.6678, 0.7797, 0.6397, 0.7797, 0.6397, 0.7797, 0.6397, 0.7777, 0.6678, 0.7777, 0.6678, 0.788, 0.6678, 0.7889, 0.6397, 0.7889, 0.6397, 0.7889, 0.6397, 0.788, 0.6678, 0.788, 0.6678, 0.7868, 0.6678, 0.788, 0.6397, 0.788, 0.6397, 0.788, 0.6397, 0.7868, 0.6678, 0.7868, 0.6678, 0.7859, 0.6678, 0.7865, 0.6397, 0.7865, 0.6397, 0.7865, 0.6397, 0.7859, 0.6678, 0.7859, 0.001, 0.7693, 0.001, 0.7686, 0.02916, 0.7686, 0.02916, 0.7686, 0.02916, 0.7693, 0.001, 0.7693, 0.001, 0.771, 0.001, 0.7693, 0.02916, 0.7693, 0.02916, 0.7693, 0.02916, 0.771, 0.001, 0.771, 0.001, 0.7716, 0.001, 0.771, 0.02916, 0.771, 0.02916, 0.771, 0.02916, 0.7716, 0.001, 0.7716, 0.639, 0.7868, 0.639, 0.7866, 0.6397, 0.7865, 0.6397, 0.7865, 0.6397, 0.7868, 0.639, 0.7868])
me_001.materials.append(mat_u3_adj_02__woman_ref__default_001)
me_001.update()
me_001.normals_split_custom_set([tuple(v) for v in zip(*[iter([0.0, 0.0, -1.0, 0.0, 0.0, -1.0, 0.0, 0.0, -1.0, 0.0, 0.0, -1.0, 0.0, 0.0, -1.0, 0.0, 0.0, -1.0, 0.0, 0.0, -1.0, 0.0, 0.0, -1.0, 0.0, 0.0, -1.0, 0.0, 0.0, -1.0, 0.0, 0.0, -1.0, 0.0, 0.0, -1.0, 0.0, 0.0, 1.0, 0.0, 0.0, 1.0, 0.0, 0.0, 1.0, 0.0, 0.0, 1.0, 0.0, 0.0, 1.0, 0.0, 0.0, 1.0, 0.0, 0.0, 1.0, 0.0, 0.0, 1.0, 0.0, 0.0, 1.0, 0.0, 0.0, 1.0, 0.0, 0.0, 1.0, 0.0, 0.0, 1.0, 0.0, -1.0, 0.0, 0.0, -1.0, 0.0, 0.0, -1.0, 0.0, 0.0, -1.0, 0.0, 0.0, -1.0, 0.0, 0.0, -1.0, 0.0, 0.0, -1.0, 0.0, 0.0, -1.0, 0.0, 0.0, -1.0, 0.0, 0.0, -1.0, 0.0, 0.0, -1.0, 0.0, 0.0, -1.0, 0.0, 1.0, 0.0, 0.0, 1.0, 0.0, 0.0, 1.0, 0.0, 0.0, 1.0, 0.0, 0.0, 1.0, 0.0, 0.0, 1.0, 0.0, 0.0, 0.0, 1.0, 3.052e-06, 0.0, 1.0, 2.329e-06, 0.0, 1.0, 2.489e-06, 0.0, 1.0, 2.489e-06, 0.0, 1.0, 3.212e-06, 0.0, 1.0, 3.052e-06, 0.0, 1.0, 2.329e-06, 0.0, 1.0, 1.606e-06, 0.0, 1.0, 1.766e-06, 0.0, 1.0, 1.766e-06, 0.0, 1.0, 2.489e-06, 0.0, 1.0, 2.329e-06, -1.0, 0.0, 0.0, -1.0, 0.0, 0.0, -1.0, 0.0, 0.0, -1.0, 0.0, 0.0, -1.0, 0.0, 0.0, -1.0, 0.0, 0.0, 0.0, 0.9007, 0.4344, 0.0, 0.9007, 0.4344, 0.0, 0.9007, 0.4344, 0.0, 0.9007, 0.4344, 0.0, 0.9007, 0.4344, 0.0, 0.9007, 0.4344, 0.0, 0.9007, 0.4344, 0.0, 0.9007, 0.4344, 0.0, 0.9007, 0.4344, 0.0, 0.9007, 0.4344, 0.0, 0.9007, 0.4344, 0.0, 0.9007, 0.4344, -0.8048, 0.0, 0.5935, -0.8048, 0.0, 0.5935, -0.8048, 0.0, 0.5935, -0.8048, 0.0, 0.5935, -0.8048, 0.0, 0.5935, -0.8048, 0.0, 0.5935, 0.0, -0.7097, 0.7045, 0.0, -0.7097, 0.7045, 0.0, -0.7097, 0.7045, 0.0, -0.7097, 0.7045, 0.0, -0.7097, 0.7045, 0.0, -0.7097, 0.7045, 0.0, -0.7097, 0.7045, 0.0, -0.7097, 0.7045, 0.0, -0.7097, 0.7045, 0.0, -0.7097, 0.7045, 0.0, -0.7097, 0.7045, 0.0, -0.7097, 0.7045, 0.8048, 0.0, 0.5935, 0.8048, 0.0, 0.5935, 0.8048, 0.0, 0.5935, 0.8048, 0.0, 0.5935, 0.8048, 0.0, 0.5935, 0.8048, 0.0, 0.5935, 0.07885, 0.0, -0.9969, 0.07885, 0.0, -0.9969, 0.07885, 0.0, -0.9969, 0.07885, 0.0, -0.9969, 0.07885, 0.0, -0.9969, 0.07885, 0.0, -0.9969, 0.1804, -0.9836, 0.0, 0.1804, -0.9836, 0.0, 0.1804, -0.9836, 0.0, 0.1804, -0.9836, 0.0, 0.1804, -0.9836, 0.0, 0.1804, -0.9836, 0.0, 0.07885, 0.0, 0.9969, 0.07885, 0.0, 0.9969, 0.07885, 0.0, 0.9969, 0.07885, 0.0, 0.9969, 0.07885, 0.0, 0.9969, 0.07885, 0.0, 0.9969, 0.0, -0.04406, 0.999, 0.0, -0.04406, 0.999, 0.0, -0.04406, 0.999, 0.0, -0.04406, 0.999, 0.0, -0.04406, 0.999, 0.0, -0.04406, 0.999, 0.0, -0.04406, 0.999, 0.0, -0.04406, 0.999, 0.0, -0.04406, 0.999, 0.0, -0.04406, 0.999, 0.0, -0.04406, 0.999, 0.0, -0.04406, 0.999, -0.07885, 0.0, 0.9969, -0.07885, 0.0, 0.9969, -0.07885, 0.0, 0.9969, -0.07885, 0.0, 0.9969, -0.07885, 0.0, 0.9969, -0.07885, 0.0, 0.9969, -0.1804, -0.9836, 0.0, -0.1804, -0.9836, 0.0, -0.1804, -0.9836, 0.0, -0.1804, -0.9836, 0.0, -0.1804, -0.9836, 0.0, -0.1804, -0.9836, 0.0, -0.07885, 0.0, -0.9969, -0.07885, 0.0, -0.9969, -0.07885, 0.0, -0.9969, -0.07885, 0.0, -0.9969, -0.07885, 0.0, -0.9969, -0.07885, 0.0, -0.9969, 0.0, -0.04406, -0.999, 0.0, -0.04406, -0.999, 0.0, -0.04406, -0.999, 0.0, -0.04406, -0.999, 0.0, -0.04406, -0.999, 0.0, -0.04406, -0.999, 0.0, -0.04406, -0.999, 0.0, -0.04406, -0.999, 0.0, -0.04406, -0.999, 0.0, -0.04406, -0.999, 0.0, -0.04406, -0.999, 0.0, -0.04406, -0.999, -1.0, -1.469e-05, 0.0, -1.0, -1.436e-05, 0.0, -1.0, -4.838e-06, 0.0, -1.0, -4.838e-06, 0.0, -1.0, 0.0, 0.0, -1.0, -1.02e-05, 0.0, -1.0, -1.02e-05, 0.0, -1.0, 5.746e-05, 0.0, -1.0, 1.256e-06, 0.0, -1.0, -4.838e-06, 0.0, -1.0, -1.02e-05, 0.0, -1.0, 1.256e-06, 0.0, -1.0, 1.256e-06, 0.0, -1.0, 0.0, 0.0, -1.0, 3.59e-06, 0.0, -1.0, 3.59e-06, 0.0, -1.0, 5.746e-05, 0.0, -1.0, 2.68e-06, 0.0, -1.0, 1.256e-06, 0.0, -1.0, 3.59e-06, 0.0, -1.0, 2.68e-06, 0.0, -1.0, 2.68e-06, 0.0, -1.0, 0.0, 0.0, -1.0, 0.0, 0.0, -1.0, 0.0, 0.0, -1.0, 0.0, 0.0, -1.0, 3.226e-06, 0.0, -1.0, 2.68e-06, 0.0, -1.0, 0.0, 0.0, -1.0, 3.226e-06, 0.0, -1.0, 1.256e-06, 0.0, -1.0, 2.68e-06, 0.0, -1.0, 3.226e-06, 0.0, -1.0, -4.838e-06, 0.0, -1.0, 1.256e-06, 0.0, -1.0, 3.226e-06, 0.0, -1.0, 3.226e-06, 0.0, -1.0, 5.746e-05, 0.0, -1.0, 1.62e-06, 0.0, -1.0, -4.838e-06, 0.0, -1.0, 3.226e-06, 0.0, -1.0, 1.62e-06, 0.0, -1.0, -1.469e-05, 0.0, -1.0, -4.838e-06, 0.0, -1.0, 1.62e-06, 0.0, -1.0, 0.0, 0.0, -1.0, -1.469e-05, 0.0, -1.0, 1.62e-06, 0.0, -7.204e-08, -1.0, -7.899e-07, -6.635e-08, -0.9397, -0.342, -6.209e-08, -0.9397, -0.342, -6.209e-08, -0.9397, -0.342, -5.296e-08, -1.0, 3.034e-06, -7.204e-08, -1.0, -7.899e-07, -6.635e-08, -0.9397, -0.342, -4.709e-08, -0.766, -0.6428, -6.219e-08, -0.766, -0.6428, -6.219e-08, -0.766, -0.6428, -6.209e-08, -0.9397, -0.342, -6.635e-08, -0.9397, -0.342, -4.709e-08, -0.766, -0.6428, -2.931e-08, -0.5, -0.866, -3.674e-08, -0.5, -0.866, -3.674e-08, -0.5, -0.866, -6.219e-08, -0.766, -0.6428, -4.709e-08, -0.766, -0.6428, -2.931e-08, -0.5, -0.866, -1.975e-09, -0.1736, -0.9848, -4.219e-09, -0.1736, -0.9848, -4.219e-09, -0.1736, -0.9848, -3.674e-08, -0.5, -0.866, -2.931e-08, -0.5, -0.866, -1.975e-09, -0.1736, -0.9848, 5.987e-09, 0.1736, -0.9848, 2.433e-08, 0.1736, -0.9848, 2.433e-08, 0.1736, -0.9848, -4.219e-09, -0.1736, -0.9848, -1.975e-09, -0.1736, -0.9848, 5.987e-09, 0.1736, -0.9848, 1.871e-08, 0.5, -0.866, 3.872e-08, 0.5, -0.866, 3.872e-08, 0.5, -0.866, 2.433e-08, 0.1736, -0.9848, 5.987e-09, 0.1736, -0.9848, 1.871e-08, 0.5, -0.866, 5.102e-08, 0.766, -0.6428, 4.277e-08, 0.766, -0.6428, 4.277e-08, 0.766, -0.6428, 3.872e-08, 0.5, -0.866, 1.871e-08, 0.5, -0.866, 5.102e-08, 0.766, -0.6428, 7.411e-08, 0.9397, -0.342, 6.635e-08, 0.9397, -0.342, 6.635e-08, 0.9397, -0.342, 4.277e-08, 0.766, -0.6428, 5.102e-08, 0.766, -0.6428, 7.411e-08, 0.9397, -0.342, 6.513e-08, 1.0, 5.298e-07, 8.517e-08, 1.0, -3.314e-06, 8.517e-08, 1.0, -3.314e-06, 6.635e-08, 0.9397, -0.342, 7.411e-08, 0.9397, -0.342, 6.513e-08, 1.0, 5.298e-07, 6.315e-08, 0.9397, 0.342, 6.341e-08, 0.9397, 0.342, 6.341e-08, 0.9397, 0.342, 8.517e-08, 1.0, -3.314e-06, 6.513e-08, 1.0, 5.298e-07, 6.315e-08, 0.9397, 0.342, 4.96e-08, 0.766, 0.6428, 5.142e-08, 0.766, 0.6428, 5.142e-08, 0.766, 0.6428, 6.341e-08, 0.9397, 0.342, 6.315e-08, 0.9397, 0.342, 4.96e-08, 0.766, 0.6428, 2.005e-08, 0.5, 0.866, 3.982e-08, 0.5, 0.866, 3.982e-08, 0.5, 0.866, 5.142e-08, 0.766, 0.6428, 4.96e-08, 0.766, 0.6428, 2.005e-08, 0.5, 0.866, 5.525e-09, 0.1736, 0.9848, 2.309e-09, 0.1736, 0.9848, 2.309e-09, 0.1736, 0.9848, 3.982e-08, 0.5, 0.866, 2.005e-08, 0.5, 0.866, 5.525e-09, 0.1736, 0.9848, -2.296e-08, -0.1736, 0.9848, -1.67e-08, -0.1736, 0.9848, -1.67e-08, -0.1736, 0.9848, 2.309e-09, 0.1736, 0.9848, 5.525e-09, 0.1736, 0.9848, -2.296e-08, -0.1736, 0.9848, -5.054e-08, -0.5, 0.866, -3.293e-08, -0.5, 0.866, -3.293e-08, -0.5, 0.866, -1.67e-08, -0.1736, 0.9848, -2.296e-08, -0.1736, 0.9848, -5.054e-08, -0.5, 0.866, -5.694e-08, -0.766, 0.6428, -5.565e-08, -0.766, 0.6428, -5.565e-08, -0.766, 0.6428, -3.293e-08, -0.5, 0.866, -5.054e-08, -0.5, 0.866, -5.694e-08, -0.766, 0.6428, -5.602e-08, -0.9397, 0.342, -5.762e-08, -0.9397, 0.342, -5.762e-08, -0.9397, 0.342, -5.565e-08, -0.766, 0.6428, -5.694e-08, -0.766, 0.6428, -5.602e-08, -0.9397, 0.342, -7.204e-08, -1.0, -7.899e-07, -5.296e-08, -1.0, 3.034e-06, -5.296e-08, -1.0, 3.034e-06, -5.762e-08, -0.9397, 0.342, -5.602e-08, -0.9397, 0.342, 1.0, 0.0, 0.0, 1.0, 0.0, 0.0, 1.0, -7.18e-08, 0.0, 1.0, -7.18e-08, 0.0, 1.0, -8.977e-07, 0.0, 1.0, 5.165e-08, 0.0, 1.0, 5.165e-08, 0.0, 1.0, 0.0, 0.0, 1.0, -1.863e-07, 0.0, 1.0, -7.18e-08, 0.0, 1.0, 5.165e-08, 0.0, 1.0, -1.863e-07, 0.0, 1.0, -1.863e-07, 0.0, 1.0, -1.795e-06, 0.0, 1.0, -5.432e-07, 0.0, 1.0, -5.432e-07, 0.0, 1.0, 0.0, 0.0, 1.0, -7.07e-08, 0.0, 1.0, -1.863e-07, 0.0, 1.0, -5.432e-07, 0.0, 1.0, -7.07e-08, 0.0, 1.0, -7.07e-08, 0.0, 1.0, -1.796e-06, 0.0, 1.0, 2.11e-07, 0.0, 1.0, 2.11e-07, 0.0, 1.0, 0.0, 0.0, 1.0, 5.2e-08, 0.0, 1.0, -7.07e-08, 0.0, 1.0, 2.11e-07, 0.0, 1.0, 5.2e-08, 0.0, 1.0, -1.863e-07, 0.0, 1.0, -7.07e-08, 0.0, 1.0, 5.2e-08, 0.0, 1.0, -7.18e-08, 0.0, 1.0, -1.863e-07, 0.0, 1.0, 5.2e-08, 0.0, 1.0, 5.2e-08, 0.0, 1.0, -8.977e-07, 0.0, 1.0, 1.627e-07, 0.0, 1.0, -7.18e-08, 0.0, 1.0, 5.2e-08, 0.0, 1.0, 1.627e-07, 0.0, 1.0, 0.0, 0.0, 1.0, -7.18e-08, 0.0, 1.0, 1.627e-07, 0.0, 1.0, 0.0, 0.0, 1.0, 0.0, 0.0, 1.0, 1.627e-07, 0.0, -1.0, 0.0, 0.0, -1.0, 0.0, 0.0, -1.0, -1.216e-06, 0.0, -1.0, -1.216e-06, 0.0, -1.0, -7.285e-08, 0.0, -1.0, 0.0, 0.0, -1.0, -7.285e-08, 0.0, -1.0, -1.216e-06, 0.0, -1.0, -2.285e-06, 0.0, -1.0, -2.285e-06, 0.0, -1.0, 0.0, 0.0, -1.0, -7.285e-08, 0.0, 1.0, 0.0, 0.0, 1.0, 0.0, 0.0, 1.0, 0.0, 0.0, 1.0, 0.0, 0.0, 1.0, 0.0, 0.0, 1.0, 0.0, 0.0, 1.0, 0.0, 0.0, 1.0, 0.0, 0.0, 1.0, 0.0, 0.0, 1.0, 0.0, 0.0, 1.0, 0.0, 0.0, 1.0, 0.0, 0.0, 0.0, -0.9397, 0.342, 0.0, -0.9397, 0.342, 0.0, -0.9397, 0.342, 0.0, -0.9397, 0.342, 0.0, -0.9397, 0.342, 0.0, -0.9397, 0.342, 0.0, -0.9397, 0.342, 0.0, -0.9397, 0.342, 0.0, -0.9397, 0.342, 0.0, -0.9397, 0.342, 0.0, -0.9397, 0.342, 0.0, -0.9397, 0.342, 0.0, -0.342, -0.9397, 0.0, -0.342, -0.9397, 0.0, -0.342, -0.9397, 0.0, -0.342, -0.9397, 0.0, -0.342, -0.9397, 0.0, -0.342, -0.9397, -1.443e-07, 0.9397, -0.342, -2.659e-07, 0.9397, -0.342, -2.659e-07, 0.9397, -0.342, -2.659e-07, 0.9397, -0.342, 0.0, 0.9397, -0.342, -1.443e-07, 0.9397, -0.342, -2.659e-07, 0.9397, -0.342, 0.0, 0.9397, -0.342, -1.443e-07, 0.9397, -0.342, -1.443e-07, 0.9397, -0.342, -2.659e-07, 0.9397, -0.342, -2.659e-07, 0.9397, -0.342, 0.0, 0.342, 0.9397, 0.0, 0.342, 0.9397, 0.0, 0.342, 0.9397, 0.0, 0.342, 0.9397, 0.0, 0.342, 0.9397, 0.0, 0.342, 0.9397, -1.0, 4.458e-08, 0.0, -1.0, -5.065e-08, 0.0, -1.0, -3.495e-08, 0.0, -1.0, -3.495e-08, 0.0, -1.0, 7.585e-10, 0.0, -1.0, 4.458e-08, 0.0, -1.0, 7.585e-10, 0.0, -1.0, -3.495e-08, 0.0, -1.0, -2.684e-08, 0.0, -1.0, -2.684e-08, 0.0, -1.0, -5.065e-08, 0.0, -1.0, 7.585e-10, 0.0, 1.0, -4.458e-08, 0.0, 1.0, -2.532e-08, 0.0, 1.0, 2.229e-08, 0.0, 1.0, 2.229e-08, 0.0, 1.0, 5.065e-08, 0.0, 1.0, -4.458e-08, 0.0, 1.0, -2.532e-08, 0.0, 1.0, 0.0, 0.0, 1.0, 0.0, 0.0, 1.0, 0.0, 0.0, 1.0, 2.229e-08, 0.0, 1.0, -2.532e-08, 0.0, 0.0, -0.9397, 0.342, 0.0, -0.9397, 0.342, 0.0, -0.9397, 0.342, 0.0, -0.9397, 0.342, 0.0, -0.9397, 0.342, 0.0, -0.9397, 0.342, 0.0, -0.9397, 0.342, 0.0, -0.9397, 0.342, 0.0, -0.9397, 0.342, 0.0, -0.9397, 0.342, 0.0, -0.9397, 0.342, 0.0, -0.9397, 0.342, 0.0, -0.342, -0.9397, 0.0, -0.342, -0.9397, 0.0, -0.342, -0.9397, 0.0, -0.342, -0.9397, 0.0, -0.342, -0.9397, 0.0, -0.342, -0.9397, -1.443e-07, 0.9397, -0.342, -2.659e-07, 0.9397, -0.342, -2.659e-07, 0.9397, -0.342, -2.659e-07, 0.9397, -0.342, 0.0, 0.9397, -0.342, -1.443e-07, 0.9397, -0.342, -2.659e-07, 0.9397, -0.342, 0.0, 0.9397, -0.342, -1.443e-07, 0.9397, -0.342, -1.443e-07, 0.9397, -0.342, -2.659e-07, 0.9397, -0.342, -2.659e-07, 0.9397, -0.342, 0.0, 0.342, 0.9397, 0.0, 0.342, 0.9397, 0.0, 0.342, 0.9397, 0.0, 0.342, 0.9397, 0.0, 0.342, 0.9397, 0.0, 0.342, 0.9397, -1.0, -2.805e-08, 0.0, -1.0, -4.489e-07, 0.0, -1.0, 2.732e-09, 0.0, -1.0, 2.732e-09, 0.0, -1.0, 0.0, 0.0, -1.0, 1.033e-07, 0.0, -1.0, 1.033e-07, 0.0, -1.0, -1.795e-06, 0.0, -1.0, -8.142e-08, 0.0, -1.0, 2.732e-09, 0.0, -1.0, 1.033e-07, 0.0, -1.0, -8.142e-08, 0.0, -1.0, -8.142e-08, 0.0, -1.0, 0.0, 0.0, -1.0, 0.0, 0.0, -1.0, 0.0, 0.0, -1.0, 0.0, 0.0, -1.0, 0.0, 0.0, -1.0, -8.142e-08, 0.0, -1.0, 0.0, 0.0, -1.0, 0.0, 0.0, -1.0, 0.0, 0.0, -1.0, 0.0, 0.0, -1.0, 5.61e-08, 0.0, -1.0, 5.61e-08, 0.0, -1.0, 8.977e-07, 0.0, -1.0, -5.61e-08, 0.0, -1.0, 0.0, 0.0, -1.0, 5.61e-08, 0.0, -1.0, -5.61e-08, 0.0, -1.0, -8.142e-08, 0.0, -1.0, 0.0, 0.0, -1.0, -5.61e-08, 0.0, -1.0, 2.732e-09, 0.0, -1.0, -8.142e-08, 0.0, -1.0, -5.61e-08, 0.0, -1.0, -5.61e-08, 0.0, -1.0, -1.795e-06, 0.0, -1.0, -1.122e-07, 0.0, -1.0, 2.732e-09, 0.0, -1.0, -5.61e-08, 0.0, -1.0, -1.122e-07, 0.0, -1.0, -2.805e-08, 0.0, -1.0, 2.732e-09, 0.0, -1.0, -1.122e-07, 0.0, -1.0, 0.0, 0.0, -1.0, -2.805e-08, 0.0, -1.0, -1.122e-07, 0.0, -7.204e-08, -1.0, -7.899e-07, -6.635e-08, -0.9397, -0.342, -6.209e-08, -0.9397, -0.342, -6.209e-08, -0.9397, -0.342, -5.296e-08, -1.0, 3.034e-06, -7.204e-08, -1.0, -7.899e-07, -6.635e-08, -0.9397, -0.342, -4.709e-08, -0.766, -0.6428, -6.219e-08, -0.766, -0.6428, -6.219e-08, -0.766, -0.6428, -6.209e-08, -0.9397, -0.342, -6.635e-08, -0.9397, -0.342, -4.709e-08, -0.766, -0.6428, -2.931e-08, -0.5, -0.866, -3.674e-08, -0.5, -0.866, -3.674e-08, -0.5, -0.866, -6.219e-08, -0.766, -0.6428, -4.709e-08, -0.766, -0.6428, -2.931e-08, -0.5, -0.866, -1.975e-09, -0.1736, -0.9848, -4.219e-09, -0.1736, -0.9848, -4.219e-09, -0.1736, -0.9848, -3.674e-08, -0.5, -0.866, -2.931e-08, -0.5, -0.866, -1.975e-09, -0.1736, -0.9848, 5.987e-09, 0.1736, -0.9848, 2.433e-08, 0.1736, -0.9848, 2.433e-08, 0.1736, -0.9848, -4.219e-09, -0.1736, -0.9848, -1.975e-09, -0.1736, -0.9848, 5.987e-09, 0.1736, -0.9848, 1.871e-08, 0.5, -0.866, 3.872e-08, 0.5, -0.866, 3.872e-08, 0.5, -0.866, 2.433e-08, 0.1736, -0.9848, 5.987e-09, 0.1736, -0.9848, 1.871e-08, 0.5, -0.866, 5.102e-08, 0.766, -0.6428, 4.277e-08, 0.766, -0.6428, 4.277e-08, 0.766, -0.6428, 3.872e-08, 0.5, -0.866, 1.871e-08, 0.5, -0.866, 5.102e-08, 0.766, -0.6428, 7.411e-08, 0.9397, -0.342, 6.635e-08, 0.9397, -0.342, 6.635e-08, 0.9397, -0.342, 4.277e-08, 0.766, -0.6428, 5.102e-08, 0.766, -0.6428, 7.411e-08, 0.9397, -0.342, 6.513e-08, 1.0, 5.202e-07, 8.517e-08, 1.0, -3.314e-06, 8.517e-08, 1.0, -3.314e-06, 6.635e-08, 0.9397, -0.342, 7.411e-08, 0.9397, -0.342, 6.513e-08, 1.0, 5.202e-07, 6.315e-08, 0.9397, 0.342, 6.341e-08, 0.9397, 0.342, 6.341e-08, 0.9397, 0.342, 8.517e-08, 1.0, -3.314e-06, 6.513e-08, 1.0, 5.202e-07, 6.315e-08, 0.9397, 0.342, 4.96e-08, 0.766, 0.6428, 5.142e-08, 0.766, 0.6428, 5.142e-08, 0.766, 0.6428, 6.341e-08, 0.9397, 0.342, 6.315e-08, 0.9397, 0.342, 4.96e-08, 0.766, 0.6428, 2.005e-08, 0.5, 0.866, 3.982e-08, 0.5, 0.866, 3.982e-08, 0.5, 0.866, 5.142e-08, 0.766, 0.6428, 4.96e-08, 0.766, 0.6428, 2.005e-08, 0.5, 0.866, 5.525e-09, 0.1736, 0.9848, 2.309e-09, 0.1736, 0.9848, 2.309e-09, 0.1736, 0.9848, 3.982e-08, 0.5, 0.866, 2.005e-08, 0.5, 0.866, 5.525e-09, 0.1736, 0.9848, -2.296e-08, -0.1736, 0.9848, -1.67e-08, -0.1736, 0.9848, -1.67e-08, -0.1736, 0.9848, 2.309e-09, 0.1736, 0.9848, 5.525e-09, 0.1736, 0.9848, -2.296e-08, -0.1736, 0.9848, -5.054e-08, -0.5, 0.866, -3.293e-08, -0.5, 0.866, -3.293e-08, -0.5, 0.866, -1.67e-08, -0.1736, 0.9848, -2.296e-08, -0.1736, 0.9848, -5.054e-08, -0.5, 0.866, -5.694e-08, -0.766, 0.6428, -5.565e-08, -0.766, 0.6428, -5.565e-08, -0.766, 0.6428, -3.293e-08, -0.5, 0.866, -5.054e-08, -0.5, 0.866, -5.694e-08, -0.766, 0.6428, -5.602e-08, -0.9397, 0.342, -5.762e-08, -0.9397, 0.342, -5.762e-08, -0.9397, 0.342, -5.565e-08, -0.766, 0.6428, -5.694e-08, -0.766, 0.6428, -5.602e-08, -0.9397, 0.342, -7.204e-08, -1.0, -7.899e-07, -5.296e-08, -1.0, 3.034e-06, -5.296e-08, -1.0, 3.034e-06, -5.762e-08, -0.9397, 0.342, -5.602e-08, -0.9397, 0.342, 1.0, 2.399e-05, 0.0, 1.0, -5.745e-05, 0.0, 1.0, -7.719e-07, 0.0, 1.0, -7.719e-07, 0.0, 1.0, 1.436e-05, 0.0, 1.0, -8.263e-07, 0.0, 1.0, -8.263e-07, 0.0, 1.0, 0.0, 0.0, 1.0, -1.139e-06, 0.0, 1.0, -7.719e-07, 0.0, 1.0, -8.263e-07, 0.0, 1.0, -1.139e-06, 0.0, 1.0, -1.139e-06, 0.0, 1.0, 0.0, 0.0, 1.0, 0.0, 0.0, 1.0, 0.0, 0.0, 1.0, 0.0, 0.0, 1.0, 2.559e-06, 0.0, 1.0, -1.139e-06, 0.0, 1.0, 0.0, 0.0, 1.0, 2.559e-06, 0.0, 1.0, 2.559e-06, 0.0, 1.0, 0.0, 0.0, 1.0, 5.172e-06, 0.0, 1.0, 5.172e-06, 0.0, 1.0, 0.0, 0.0, 1.0, 1.164e-06, 0.0, 1.0, 2.559e-06, 0.0, 1.0, 5.172e-06, 0.0, 1.0, 1.164e-06, 0.0, 1.0, -1.139e-06, 0.0, 1.0, 2.559e-06, 0.0, 1.0, 1.164e-06, 0.0, 1.0, -7.719e-07, 0.0, 1.0, -1.139e-06, 0.0, 1.0, 1.164e-06, 0.0, 1.0, 1.164e-06, 0.0, 1.0, 0.0, 0.0, 1.0, 6.274e-06, 0.0, 1.0, -7.719e-07, 0.0, 1.0, 1.164e-06, 0.0, 1.0, 6.274e-06, 0.0, 1.0, 2.399e-05, 0.0, 1.0, -7.719e-07, 0.0, 1.0, 6.274e-06, 0.0, 1.0, 0.0, 0.0, 1.0, 2.399e-05, 0.0, 1.0, 6.274e-06, 0.0, -1.0, 5.572e-08, 0.0, -1.0, -6.331e-08, 0.0, -1.0, -4.686e-08, 0.0, -1.0, -4.686e-08, 0.0, -1.0, 6.623e-08, 7.626e-08, -1.0, 5.572e-08, 0.0, -1.0, 6.623e-08, 7.626e-08, -1.0, -4.686e-08, 0.0, -1.0, -3.116e-08, 9.723e-09, -1.0, -3.116e-08, 9.723e-09, -1.0, 7.597e-08, 1.622e-07, -1.0, 6.623e-08, 7.626e-08, 1.0, 0.0, 5.775e-09, 1.0, 0.0, 5.775e-09, 1.0, 0.0, 5.775e-09, 1.0, 0.0, 5.775e-09, 1.0, 0.0, 5.775e-09, 1.0, 0.0, 5.775e-09, 1.0, 0.0, 5.775e-09, 1.0, 0.0, 5.775e-09, 1.0, 0.0, 5.775e-09, 1.0, 0.0, 5.775e-09, 1.0, 0.0, 5.775e-09, 1.0, 0.0, 5.775e-09, 0.0, -0.9397, 0.342, 0.0, -0.9397, 0.342, 0.0, -0.9397, 0.342, 0.0, -0.9397, 0.342, 0.0, -0.9397, 0.342, 0.0, -0.9397, 0.342, 0.0, -0.9397, 0.342, 0.0, -0.9397, 0.342, 0.0, -0.9397, 0.342, 0.0, -0.9397, 0.342, 0.0, -0.9397, 0.342, 0.0, -0.9397, 0.342, 0.0, -0.342, -0.9397, 0.0, -0.342, -0.9397, 0.0, -0.342, -0.9397, 0.0, -0.342, -0.9397, 0.0, -0.342, -0.9397, 0.0, -0.342, -0.9397, -1.443e-07, 0.9397, -0.342, -2.659e-07, 0.9397, -0.342, -2.659e-07, 0.9397, -0.342, -2.659e-07, 0.9397, -0.342, 0.0, 0.9397, -0.342, -1.443e-07, 0.9397, -0.342, -2.659e-07, 0.9397, -0.342, 0.0, 0.9397, -0.342, -1.443e-07, 0.9397, -0.342, -1.443e-07, 0.9397, -0.342, -2.659e-07, 0.9397, -0.342, -2.659e-07, 0.9397, -0.342, 0.0, 0.342, 0.9397, 0.0, 0.342, 0.9397, 0.0, 0.342, 0.9397, 0.0, 0.342, 0.9397, 0.0, 0.342, 0.9397, 0.0, 0.342, 0.9397, -1.0, -7.133e-07, 0.0, -1.0, 8.104e-07, 0.0, -1.0, 7.618e-07, 0.0, -1.0, 7.618e-07, 0.0, -1.0, -7.618e-07, 0.0, -1.0, -7.133e-07, 0.0, -1.0, -7.618e-07, 0.0, -1.0, 7.618e-07, 0.0, -1.0, 7.133e-07, 0.0, -1.0, 7.133e-07, 0.0, -1.0, -8.104e-07, 0.0, -1.0, -7.618e-07, 0.0, 1.0, 0.0, 0.0, 1.0, 1.427e-06, 0.0, 1.0, -1.621e-06, 0.0, 1.0, -1.621e-06, 0.0, 1.0, 0.0, 0.0, 1.0, 0.0, 0.0, 1.0, 1.427e-06, 0.0, 1.0, 3.242e-06, 0.0, 1.0, -2.853e-06, 0.0, 1.0, -2.853e-06, 0.0, 1.0, -1.621e-06, 0.0, 1.0, 1.427e-06, 0.0, 0.0, -0.9397, 0.342, 0.0, -0.9397, 0.342, 0.0, -0.9397, 0.342, 0.0, -0.9397, 0.342, 0.0, -0.9397, 0.342, 0.0, -0.9397, 0.342, 0.0, -0.9397, 0.342, 0.0, -0.9397, 0.342, 0.0, -0.9397, 0.342, 0.0, -0.9397, 0.342, 0.0, -0.9397, 0.342, 0.0, -0.9397, 0.342, 0.0, -0.342, -0.9397, 0.0, -0.342, -0.9397, 0.0, -0.342, -0.9397, 0.0, -0.342, -0.9397, 0.0, -0.342, -0.9397, 0.0, -0.342, -0.9397, -1.443e-07, 0.9397, -0.342, -2.659e-07, 0.9397, -0.342, -2.659e-07, 0.9397, -0.342, -2.659e-07, 0.9397, -0.342, 0.0, 0.9397, -0.342, -1.443e-07, 0.9397, -0.342, -2.659e-07, 0.9397, -0.342, 0.0, 0.9397, -0.342, -1.443e-07, 0.9397, -0.342, -1.443e-07, 0.9397, -0.342, -2.659e-07, 0.9397, -0.342, -2.659e-07, 0.9397, -0.342, 0.0, 0.342, 0.9397, 0.0, 0.342, 0.9397, 0.0, 0.342, 0.9397, 0.0, 0.342, 0.9397, 0.0, 0.342, 0.9397, 0.0, 0.342, 0.9397, 0.0, -1.0, 0.0, 0.0, -1.0, 0.0, 0.0, -1.0, 0.0, 0.0, -1.0, 0.0, 0.0, -1.0, 0.0, 0.0, -1.0, -2.618e-06, 0.0, -1.0, -1.309e-06, 0.0, -1.0, 0.0, 0.0, -1.0, -2.618e-06, 0.0, -1.0, -2.618e-06, 0.0, -1.0, 0.0, 0.0, -1.0, 0.0, 0.0, -1.0, 0.0, 0.0, -1.0, 0.0, 0.0, -1.0, 5.259e-06, 0.0, -1.0, -2.618e-06, 0.0, -1.0, 0.0, 0.0, -1.0, 5.259e-06, 0.0, -1.0, -1.309e-06, 0.0, -1.0, -2.618e-06, 0.0, -1.0, 5.259e-06, 0.0, -1.0, -1.309e-06, 0.0, -1.0, 5.259e-06, 0.0, -1.0, 1.71e-05, 0.0, -1.0, 0.0, 0.0, -1.0, -1.309e-06, 0.0, -1.0, 1.71e-05, -0.7101, 0.0, -0.7041, -0.6728, 0.3532, -0.65, -0.01595, 0.3037, -0.9526, -0.01595, 0.3037, -0.9526, 3.388e-06, 0.0, -1.0, -0.7101, 0.0, -0.7041, -0.9896, 0.0, -0.1435, -0.9154, 0.3789, -0.1357, -0.6728, 0.3532, -0.65, -0.6728, 0.3532, -0.65, -0.7101, 0.0, -0.7041, -0.9896, 0.0, -0.1435, -0.9027, 0.0, 0.4303, -0.851, 0.3527, 0.3891, -0.9154, 0.3789, -0.1357, -0.9154, 0.3789, -0.1357, -0.9896, 0.0, -0.1435, -0.9027, 0.0, 0.4303, -0.398, 0.0, 0.9174, -0.3919, 0.2916, 0.8726, -0.851, 0.3527, 0.3891, -0.851, 0.3527, 0.3891, -0.9027, 0.0, 0.4303, -0.398, 0.0, 0.9174, 0.398, 0.0, 0.9174, 0.3808, 0.2608, 0.8871, -0.3919, 0.2916, 0.8726, -0.3919, 0.2916, 0.8726, -0.398, 0.0, 0.9174, 0.398, 0.0, 0.9174, 0.7302, 0.0, 0.6832, 0.714, 0.2717, 0.6452, 0.3808, 0.2608, 0.8871, 0.3808, 0.2608, 0.8871, 0.398, 0.0, 0.9174, 0.7302, 0.0, 0.6832, 0.9906, 0.0, 0.1371, 0.9358, 0.3284, 0.1278, 0.8606, 0.3083, 0.4053, 0.8606, 0.3083, 0.4053, 0.9027, 0.0, 0.4303, 0.9906, 0.0, 0.1371, 0.7101, 0.0, -0.7041, 0.6821, 0.2928, -0.6701, 0.9389, 0.3187, -0.1303, 0.9389, 0.3187, -0.1303, 0.9896, 0.0, -0.1435, 0.7101, 0.0, -0.7041, 3.388e-06, 0.0, -1.0, -0.01595, 0.3037, -0.9526, 0.6821, 0.2928, -0.6701, 0.6821, 0.2928, -0.6701, 0.7101, 0.0, -0.7041, 3.388e-06, 0.0, -1.0, 0.0, 1.0, 1.906e-05, 0.0, 1.0, 3.67e-05, 0.0, 1.0, 7.45e-06, 0.0, 1.0, 7.45e-06, 0.0, 1.0, 0.0, 0.0, 1.0, 1.806e-06, 0.0, 1.0, 1.806e-06, 0.0, 1.0, 2.947e-05, 0.0, 1.0, -5.617e-05, 0.0, 1.0, 1.806e-06, 0.0, 1.0, -5.617e-05, 0.0, 1.0, -8.203e-06, 0.0, 1.0, 7.45e-06, 0.0, 1.0, 1.806e-06, 0.0, 1.0, -8.203e-06, 0.0, 1.0, 1.906e-05, 0.0, 1.0, 7.45e-06, 0.0, 1.0, -8.203e-06, 0.0, 1.0, 1.906e-05, 0.0, 1.0, -8.203e-06, 0.0, 1.0, -1.222e-05, 0.0, 1.0, 1.906e-05, 0.0, 1.0, -1.222e-05, 0.0, 1.0, -1.739e-05, 0.0, 1.0, 7.341e-05, 0.0, 1.0, 1.906e-05, 0.0, 1.0, -1.739e-05, -0.7519, -0.3101, -0.5818, 0.01024, -0.3773, -0.926, -0.0001418, 0.3689, -0.9295, -0.0001418, 0.3689, -0.9295, -0.6994, 0.3909, -0.5984, -0.7519, -0.3101, -0.5818, -0.9622, -0.2519, -0.1036, -0.7519, -0.3101, -0.5818, -0.6994, 0.3909, -0.5984, -0.6994, 0.3909, -0.5984, -0.9003, 0.4199, -0.115, -0.9622, -0.2519, -0.1036, -0.905, -0.2574, 0.3387, -0.9622, -0.2519, -0.1036, -0.9003, 0.4199, -0.115, -0.9003, 0.4199, -0.115, -0.8462, 0.4134, 0.3362, -0.905, -0.2574, 0.3387, -0.4425, -0.3214, 0.8372, -0.905, -0.2574, 0.3387, -0.8462, 0.4134, 0.3362, -0.8462, 0.4134, 0.3362, -0.3865, 0.3565, 0.8506, -0.4425, -0.3214, 0.8372, 0.461, -0.2949, 0.837, -0.4425, -0.3214, 0.8372, -0.3865, 0.3565, 0.8506, -0.3865, 0.3565, 0.8506, 0.4321, 0.3127, 0.8459, 0.461, -0.2949, 0.837, 0.9174, -0.208, 0.3392, 0.7892, -0.2158, 0.575, 0.7796, 0.2639, 0.568, 0.7796, 0.2639, 0.568, 0.8756, 0.3272, 0.3553, 0.9174, -0.208, 0.3392, 0.9743, -0.2002, -0.1036, 0.9784, -0.178, 0.1055, 0.9402, 0.3239, 0.1049, 0.9402, 0.3239, 0.1049, 0.9281, 0.3584, -0.1013, 0.9743, -0.2002, -0.1036, 0.767, -0.2689, -0.5827, 0.9743, -0.2002, -0.1036, 0.9281, 0.3584, -0.1013, 0.9281, 0.3584, -0.1013, 0.721, 0.3542, -0.5956, 0.767, -0.2689, -0.5827, 0.01024, -0.3773, -0.926, 0.767, -0.2689, -0.5827, 0.721, 0.3542, -0.5956, 0.721, 0.3542, -0.5956, -0.0001418, 0.3689, -0.9295, 0.01024, -0.3773, -0.926, 0.9896, 0.0, -0.1435, 0.9389, 0.3187, -0.1303, 0.9358, 0.3284, 0.1278, 0.9358, 0.3284, 0.1278, 0.9906, 0.0, 0.1371, 0.9896, 0.0, -0.1435, 0.9329, 0.0, 0.3602, 0.9103, -0.1986, 0.3632, 0.9784, -0.178, 0.1055, 0.9784, -0.178, 0.1055, 0.9942, 0.0, 0.1072, 0.9329, 0.0, 0.3602, -0.6994, 0.3909, -0.5984, -0.0001418, 0.3689, -0.9295, -0.01595, 0.3037, -0.9526, -0.01595, 0.3037, -0.9526, -0.6728, 0.3532, -0.65, -0.6994, 0.3909, -0.5984, -0.9003, 0.4199, -0.115, -0.6994, 0.3909, -0.5984, -0.6728, 0.3532, -0.65, -0.6728, 0.3532, -0.65, -0.9154, 0.3789, -0.1357, -0.9003, 0.4199, -0.115, -0.8462, 0.4134, 0.3362, -0.9003, 0.4199, -0.115, -0.9154, 0.3789, -0.1357, -0.9154, 0.3789, -0.1357, -0.851, 0.3527, 0.3891, -0.8462, 0.4134, 0.3362, -0.3865, 0.3565, 0.8506, -0.8462, 0.4134, 0.3362, -0.851, 0.3527, 0.3891, -0.851, 0.3527, 0.3891, -0.3919, 0.2916, 0.8726, -0.3865, 0.3565, 0.8506, 0.4321, 0.3127, 0.8459, -0.3865, 0.3565, 0.8506, -0.3919, 0.2916, 0.8726, -0.3919, 0.2916, 0.8726, 0.3808, 0.2608, 0.8871, 0.4321, 0.3127, 0.8459, 0.8756, 0.3272, 0.3553, 0.7796, 0.2639, 0.568, 0.714, 0.2717, 0.6452, 0.714, 0.2717, 0.6452, 0.8606, 0.3083, 0.4053, 0.8756, 0.3272, 0.3553, 0.9402, 0.3239, 0.1049, 0.8756, 0.3272, 0.3553, 0.8606, 0.3083, 0.4053, 0.8606, 0.3083, 0.4053, 0.9358, 0.3284, 0.1278, 0.9402, 0.3239, 0.1049, 0.721, 0.3542, -0.5956, 0.9281, 0.3584, -0.1013, 0.9389, 0.3187, -0.1303, 0.9389, 0.3187, -0.1303, 0.6821, 0.2928, -0.6701, 0.721, 0.3542, -0.5956, -0.0001418, 0.3689, -0.9295, 0.721, 0.3542, -0.5956, 0.6821, 0.2928, -0.6701, 0.6821, 0.2928, -0.6701, -0.01595, 0.3037, -0.9526, -0.0001418, 0.3689, -0.9295, 0.9281, 0.3584, -0.1013, 0.9402, 0.3239, 0.1049, 0.9358, 0.3284, 0.1278, 0.9358, 0.3284, 0.1278, 0.9389, 0.3187, -0.1303, 0.9281, 0.3584, -0.1013, -0.7315, -0.2824, -0.6206, -0.00442, -0.3065, -0.9518, 0.01024, -0.3773, -0.926, 0.01024, -0.3773, -0.926, -0.7519, -0.3101, -0.5818, -0.7315, -0.2824, -0.6206, -0.9642, -0.2372, -0.1188, -0.7315, -0.2824, -0.6206, -0.7519, -0.3101, -0.5818, -0.7519, -0.3101, -0.5818, -0.9622, -0.2519, -0.1036, -0.9642, -0.2372, -0.1188, -0.903, -0.2396, 0.3566, -0.9642, -0.2372, -0.1188, -0.9622, -0.2519, -0.1036, -0.9622, -0.2519, -0.1036, -0.905, -0.2574, 0.3387, -0.903, -0.2396, 0.3566, -0.4291, -0.2743, 0.8606, -0.903, -0.2396, 0.3566, -0.905, -0.2574, 0.3387, -0.905, -0.2574, 0.3387, -0.4425, -0.3214, 0.8372, -0.4291, -0.2743, 0.8606, 0.4226, -0.2601, 0.8682, -0.4291, -0.2743, 0.8606, -0.4425, -0.3214, 0.8372, -0.4425, -0.3214, 0.8372, 0.461, -0.2949, 0.837, 0.4226, -0.2601, 0.8682, 0.9103, -0.1986, 0.3632, 0.7892, -0.2159, 0.575, 0.7892, -0.2158, 0.575, 0.7892, -0.2158, 0.575, 0.9174, -0.208, 0.3392, 0.9103, -0.1986, 0.3632, 0.9739, -0.1919, -0.1215, 0.9784, -0.178, 0.1055, 0.9784, -0.178, 0.1055, 0.9784, -0.178, 0.1055, 0.9743, -0.2002, -0.1036, 0.9739, -0.1919, -0.1215, 0.733, -0.2562, -0.6301, 0.9739, -0.1919, -0.1215, 0.9743, -0.2002, -0.1036, 0.9743, -0.2002, -0.1036, 0.767, -0.2689, -0.5827, 0.733, -0.2562, -0.6301, -0.00442, -0.3065, -0.9518, 0.733, -0.2562, -0.6301, 0.767, -0.2689, -0.5827, 0.767, -0.2689, -0.5827, 0.01024, -0.3773, -0.926, -0.00442, -0.3065, -0.9518, 0.8756, 0.3272, 0.3553, 0.9402, 0.3239, 0.1049, 0.9784, -0.178, 0.1055, 0.9784, -0.178, 0.1055, 0.9174, -0.208, 0.3392, 0.8756, 0.3272, 0.3553, 0.9027, 0.0, 0.4303, 0.8606, 0.3083, 0.4053, 0.714, 0.2717, 0.6452, 0.714, 0.2717, 0.6452, 0.7302, 0.0, 0.6832, 0.9027, 0.0, 0.4303, 0.461, -0.2949, 0.837, 0.4321, 0.3127, 0.8459, 0.7796, 0.2639, 0.568, 0.7796, 0.2639, 0.568, 0.7892, -0.2158, 0.575, 0.461, -0.2949, 0.837, 0.4321, 0.3127, 0.8459, 0.3808, 0.2608, 0.8871, 0.714, 0.2717, 0.6452, 0.714, 0.2717, 0.6452, 0.7796, 0.2639, 0.568, 0.4321, 0.3127, 0.8459, 0.4534, 0.0, 0.8913, 0.4226, -0.2601, 0.8682, 0.7892, -0.2159, 0.575, 0.7892, -0.2159, 0.575, 0.8082, 0.0, 0.5889, 0.4534, 0.0, 0.8913, 0.9174, -0.208, 0.3392, 0.9784, -0.178, 0.1055, 0.9784, -0.178, 0.1055, 0.9784, -0.178, 0.1055, 0.9103, -0.1986, 0.3632, 0.9174, -0.208, 0.3392, -0.7734, 0.0, -0.6339, 5.101e-06, 0.0, -1.0, -0.00442, -0.3065, -0.9518, -0.00442, -0.3065, -0.9518, -0.7315, -0.2824, -0.6206, -0.7734, 0.0, -0.6339, -0.9933, 0.0, -0.1157, -0.7734, 0.0, -0.6339, -0.7315, -0.2824, -0.6206, -0.7315, -0.2824, -0.6206, -0.9642, -0.2372, -0.1188, -0.9933, 0.0, -0.1157, -0.9329, 0.0, 0.3602, -0.9933, 0.0, -0.1157, -0.9642, -0.2372, -0.1188, -0.9642, -0.2372, -0.1188, -0.903, -0.2396, 0.3566, -0.9329, 0.0, 0.3602, -0.4534, 0.0, 0.8913, -0.9329, 0.0, 0.3602, -0.903, -0.2396, 0.3566, -0.903, -0.2396, 0.3566, -0.4291, -0.2743, 0.8606, -0.4534, 0.0, 0.8913, 0.4534, 0.0, 0.8913, -0.4534, 0.0, 0.8913, -0.4291, -0.2743, 0.8606, -0.4291, -0.2743, 0.8606, 0.4226, -0.2601, 0.8682, 0.4534, 0.0, 0.8913, 0.9329, 0.0, 0.3602, 0.8082, 0.0, 0.5889, 0.7892, -0.2159, 0.575, 0.7892, -0.2159, 0.575, 0.9103, -0.1986, 0.3632, 0.9329, 0.0, 0.3602, 0.9933, 0.0, -0.1157, 0.9942, 0.0, 0.1072, 0.9784, -0.178, 0.1055, 0.9784, -0.178, 0.1055, 0.9739, -0.1919, -0.1215, 0.9933, 0.0, -0.1157, 0.7734, 0.0, -0.6339, 0.9933, 0.0, -0.1157, 0.9739, -0.1919, -0.1215, 0.9739, -0.1919, -0.1215, 0.733, -0.2562, -0.6301, 0.7734, 0.0, -0.6339, 5.101e-06, 0.0, -1.0, 0.7734, 0.0, -0.6339, 0.733, -0.2562, -0.6301, 0.733, -0.2562, -0.6301, -0.00442, -0.3065, -0.9518, 5.101e-06, 0.0, -1.0, 0.461, -0.2949, 0.837, 0.7892, -0.2158, 0.575, 0.7892, -0.2159, 0.575, 0.7892, -0.2159, 0.575, 0.4226, -0.2601, 0.8682, 0.461, -0.2949, 0.837])] * 3)])

# ---- objects
ob_puerta_salida = bpy.data.objects.new('Puerta salida', me_001)

# ---- transforms, parenting, visibility, modifiers, constraints
ob_puerta_salida.location = (-8.927e-23, -8.632e-07, 2.75)
ob_puerta_salida.rotation_euler = (1.571, -8.945e-24, -9.078e-17)
ob_puerta_salida.scale = (0.0747, 0.04567, 0.04567)
ob_puerta_salida.color = (0.8, 0.8, 0.8, 1.0)

# ---- collection membership
col_collection.objects.link(ob_puerta_salida)

# ---- scene / render settings (as saved in the file)
scene.frame_start = 1; scene.frame_end = 250; scene.frame_set(1)
scene.render.engine = 'BLENDER_EEVEE_NEXT'
scene.render.fps = 30
scene.cycles.sampling_pattern = 'TABULATED_SOBOL'
scene.eevee.ray_tracing_options.trace_max_roughness = 0.0
bpy.context.view_layer.update()

# ---- added for rendering (the .blend has no active camera and no usable light): camera, sun
cam_auto = bpy.data.cameras.new('AutoCamera')
cam_auto.lens = 50.0
cam_auto.sensor_width = 36.0
cam_auto.clip_end = 1000.0
ob_auto_camera = bpy.data.objects.new('AutoCamera', cam_auto)
scene.collection.objects.link(ob_auto_camera)
ob_auto_camera.location = (8.24179, -10.0308, 9.52316)
ob_auto_camera.rotation_euler = (1.09748, -7.21219e-08, 0.694738)
scene.camera = ob_auto_camera
light_auto_sun = bpy.data.lights.new('AutoSun', 'SUN')
light_auto_sun.energy = 3.0
light_auto_sun.angle = 0.0523599
ob_auto_sun = bpy.data.objects.new('AutoSun', light_auto_sun)
scene.collection.objects.link(ob_auto_sun)
ob_auto_sun.rotation_euler = (0.872665, 0.174533, 0.523599)
bpy.context.view_layer.update()
